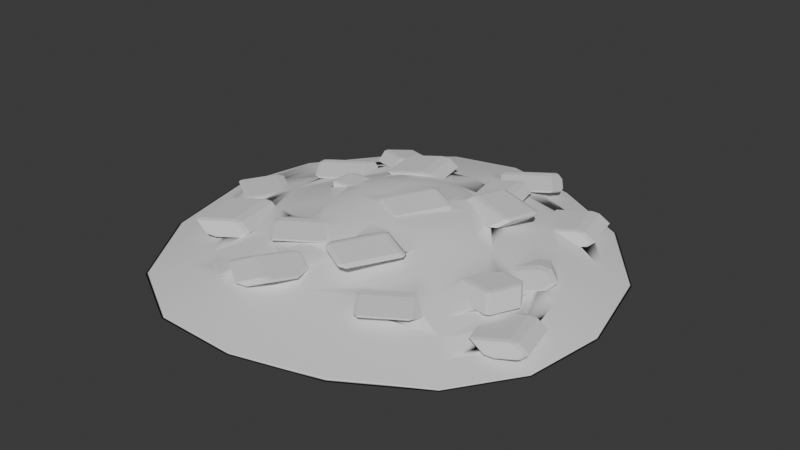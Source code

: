# Source: coal_deposit.blend  (saved by Blender 4.3.32; exported with 4.5.12 LTS)
import bpy
from mathutils import Matrix  # noqa: F401  (used for matrix-valued properties, if any)

bpy.ops.wm.read_factory_settings(use_empty=True)
scene = bpy.context.scene
scene.name = 'Scene'

# ---- collections
col_collection = bpy.data.collections.new('Collection'); scene.collection.children.link(col_collection)

# ---- world
world_world = bpy.data.worlds.new('World'); scene.world = world_world
world_world.use_nodes = True; world_world.node_tree.nodes.clear()
_N = world_world.node_tree.nodes; _L = world_world.node_tree.links
n0 = _N.new('ShaderNodeOutputWorld'); n0.name = 'World Output'; n0.location = (300, 300)
n1 = _N.new('ShaderNodeBackground'); n1.name = 'Background'; n1.location = (10, 300)
n1.inputs[0].default_value = (0.05088, 0.05088, 0.05088, 1.0)
_L.new(n1.outputs[0], n0.inputs[0])
n0.is_active_output = True
world_world.color = (0.05088, 0.05088, 0.05088)
world_world.sun_shadow_jitter_overblur = 0.0

# ---- meshes
me_cone = bpy.data.meshes.new('Cone')
me_cone.from_pydata([(-0.09074, -0.3124, 0.6042), (-0.09763, -0.3258, 0.6082), (-0.08811, -0.3134, 0.5979), (-0.09168, -0.3281, 0.5939), (-0.1588, -0.2404, 0.66), (-0.2542, -0.3905, 0.5441), (-0.2305, -0.3993, 0.5475), (-0.2364, -0.3971, 0.5618), (-0.2547, -0.3903, 0.5453), (-0.3133, -0.2637, 0.526), (-0.3074, -0.2397, 0.5325), (-0.3084, -0.3153, 0.5907), (-0.2976, -0.3116, 0.6136), (-0.3087, -0.2843, 0.6047), (-0.3143, -0.3008, 0.586), (0.4598, -0.2192, 0.5517), (0.4628, -0.2335, 0.5471), (0.4658, -0.2159, 0.552), (0.4764, -0.2262, 0.5478), (0.4994, -0.1266, 0.5225), (0.5129, -0.1291, 0.5157), (0.487, -0.1023, 0.5084), (0.497, -0.09798, 0.4977), (0.425, -0.08695, 0.4842), (0.4272, -0.08071, 0.4704), (0.3632, -0.1953, 0.514), (0.3584, -0.2076, 0.5063), (0.5077, -0.2845, 0.3828), (0.5165, -0.288, 0.406), (0.5029, -0.2953, 0.4053), (0.5065, -0.2851, 0.3827), (0.5293, -0.1801, 0.3433), (0.5371, -0.1599, 0.3559), (0.553, -0.191, 0.374), (0.5395, -0.2, 0.3549), (-0.2483, -0.4813, 0.3637), (-0.2666, -0.5914, 0.2771), (-0.2567, -0.5878, 0.2941), (-0.2686, -0.5873, 0.2968), (-0.2676, -0.5914, 0.2774), (-0.3321, -0.5577, 0.2437), (-0.3422, -0.5489, 0.2585), (0.1129, 0.1744, 0.7901), (0.1223, 0.1619, 0.7966), (0.1157, 0.1808, 0.793), (0.1285, 0.1763, 0.8031), (0.1412, 0.2801, 0.7523), (0.1563, 0.2843, 0.7589), (0.1401, 0.2945, 0.7216), (0.1548, 0.3027, 0.7196), (0.1191, 0.2718, 0.6528), (0.1311, 0.2771, 0.6421), (0.09847, 0.2234, 0.6309), (0.1071, 0.2206, 0.6166), (0.307, 0.1163, 0.7477), (0.2929, 0.1209, 0.7711), (0.2868, 0.1064, 0.7645), (0.3065, 0.1151, 0.7471), (0.3302, 0.222, 0.684), (0.3193, 0.2472, 0.6876), (0.3207, 0.2288, 0.7269), (0.3312, 0.2102, 0.7092), (0.2925, 0.1579, 0.6012), (0.2715, 0.1651, 0.5846), (0.2955, 0.2216, 0.6101), (0.3109, 0.2011, 0.6207), (0.2753, 0.08149, 0.6455), (0.2513, 0.06813, 0.6487), (0.2747, 0.08901, 0.6294), (0.3629, -0.4419, 0.4227), (0.3563, -0.4546, 0.4266), (0.3654, -0.4428, 0.4167), (0.362, -0.4567, 0.413), (0.3017, -0.3483, 0.4622), (0.2878, -0.3476, 0.4673), (0.3092, -0.3668, 0.4682), (0.2983, -0.3735, 0.4757), (0.2078, -0.5159, 0.3657), (0.2303, -0.5243, 0.3689), (0.2246, -0.5222, 0.3825), (0.2073, -0.5158, 0.3668), (0.2318, -0.4691, 0.2797), (0.2091, -0.4679, 0.288), (0.1563, -0.4446, 0.41), (0.1666, -0.4411, 0.4317), (0.1561, -0.4152, 0.4232), (0.1508, -0.4308, 0.4055), (0.1957, 0.5297, 0.3484), (0.1888, 0.5163, 0.3524), (0.1984, 0.5287, 0.3421), (0.1948, 0.5141, 0.3381), (0.1998, 0.5823, 0.2555), (0.1964, 0.5722, 0.2441), (0.1886, 0.61, 0.2465), (0.182, 0.6078, 0.2325), (0.1523, 0.6607, 0.2772), (0.1411, 0.6649, 0.2671), (0.1324, 0.6683, 0.3252), (0.1179, 0.6737, 0.3231), (0.1313, 0.6283, 0.39), (0.1166, 0.6291, 0.3954), (0.1391, 0.6088, 0.3963), (0.1277, 0.6018, 0.4042), (-0.02677, 0.5785, 0.2702), (-0.02093, 0.6025, 0.2767), (0.002332, 0.5936, 0.2207), (-0.008951, 0.5717, 0.2273), (-0.02191, 0.5268, 0.335), (-0.01113, 0.5305, 0.3578), (-0.02217, 0.5578, 0.3489), (-0.02779, 0.5414, 0.3302), (-0.4334, 0.3338, 0.2424), (-0.4444, 0.3379, 0.2324), (-0.4531, 0.3413, 0.2899), (-0.4674, 0.3466, 0.2879), (-0.4542, 0.3017, 0.354), (-0.4687, 0.3024, 0.3593), (-0.4464, 0.2824, 0.3603), (-0.4577, 0.2754, 0.3681), (-0.5521, 0.1269, 0.2534), (-0.5286, 0.1182, 0.2567), (-0.5345, 0.1204, 0.2709), (-0.5526, 0.1271, 0.2546), (-0.6105, 0.2524, 0.2355), (-0.6048, 0.2761, 0.2419), (-0.5817, 0.2674, 0.1865), (-0.5929, 0.2457, 0.193), (-0.6057, 0.2013, 0.2995), (-0.5951, 0.2049, 0.3222), (-0.606, 0.2319, 0.3134), (-0.6116, 0.2157, 0.2949), (0.4721, 0.2844, 0.2318), (0.4791, 0.2953, 0.2208), (0.4849, 0.3037, 0.2838), (0.494, 0.3178, 0.2816), (0.4428, 0.3144, 0.354), (0.4471, 0.3297, 0.3599), (0.4203, 0.3107, 0.3609), (0.4156, 0.3245, 0.3695), (0.2795, 0.4612, 0.2438), (0.2645, 0.4382, 0.2474), (0.2683, 0.4439, 0.263), (0.2798, 0.4616, 0.2451), (0.4277, 0.4934, 0.2242), (0.4517, 0.4815, 0.2312), (0.4368, 0.459, 0.1705), (0.4163, 0.4762, 0.1777), (0.3719, 0.5006, 0.2944), (0.3733, 0.4883, 0.3192), (0.4048, 0.4935, 0.3095), (0.3887, 0.5033, 0.2892), (0.5344, -0.3938, 0.3039), (0.5228, -0.3841, 0.3079), (0.5328, -0.3962, 0.2976), (0.5193, -0.3895, 0.2936), (0.5847, -0.4094, 0.211), (0.5757, -0.4038, 0.1996), (0.6143, -0.4045, 0.202), (0.6135, -0.3976, 0.188), (0.6718, -0.3802, 0.2327), (0.6782, -0.3702, 0.2226), (0.6835, -0.3624, 0.2807), (0.6919, -0.3495, 0.2786), (0.6447, -0.3525, 0.3455), (0.6487, -0.3384, 0.3509), (0.6239, -0.356, 0.3518), (0.6196, -0.3432, 0.3597), (0.6308, -0.1874, 0.2257), (0.6529, -0.1984, 0.2322), (0.6392, -0.2192, 0.1762), (0.6203, -0.2033, 0.1828), (0.5793, -0.1808, 0.2905), (0.5806, -0.1922, 0.3133), (0.6096, -0.1874, 0.3044), (0.5948, -0.1783, 0.2857), (-0.5494, -0.4242, 0.4373), (-0.5632, -0.4127, 0.4422), (-0.5512, -0.427, 0.4298), (-0.5674, -0.419, 0.425), (-0.4892, -0.4428, 0.3264), (-0.5, -0.4362, 0.3127), (-0.4539, -0.437, 0.3156), (-0.4548, -0.4287, 0.2989), (-0.3853, -0.408, 0.3523), (-0.3712, -0.3867, 0.4096), (-0.3611, -0.3712, 0.4072), (-0.4176, -0.3749, 0.487), (-0.4129, -0.3581, 0.4934), (-0.4424, -0.379, 0.4946), (-0.4476, -0.3638, 0.504), (-0.5975, -0.2133, 0.3655), (-0.614, -0.2386, 0.3696), (-0.6098, -0.2322, 0.3867), (-0.5971, -0.2127, 0.367), (-0.5467, -0.2557, 0.2572), (-0.5389, -0.2282, 0.2678), (-0.4957, -0.1698, 0.4213), (-0.4942, -0.1834, 0.4486), (-0.4595, -0.1776, 0.438), (-0.4772, -0.1668, 0.4156), (0.07554, -0.2056, 0.7959), (0.06128, -0.212, 0.8024), (0.08117, -0.2096, 0.7988), (0.07404, -0.2211, 0.8089), (0.1725, -0.2564, 0.7581), (0.1732, -0.2719, 0.7647), (0.1868, -0.2584, 0.7274), (0.1915, -0.2746, 0.7254), (0.1692, -0.2329, 0.6586), (0.1717, -0.2458, 0.648), (-0.02372, -0.3821, 0.7535), (-0.01618, -0.3694, 0.7769), (-0.02894, -0.3602, 0.7704), (-0.02481, -0.3813, 0.7529), (0.0743, -0.428, 0.6898), (0.1013, -0.4228, 0.6934), (0.08301, -0.4202, 0.7327), (0.06259, -0.4263, 0.715), (0.02001, -0.3771, 0.607), (0.03168, -0.3582, 0.5904), (0.0815, -0.3941, 0.616), (0.05816, -0.4045, 0.6266), (-0.05075, -0.3436, 0.6513), (-0.05851, -0.3172, 0.6545), (-0.04449, -0.3192, 0.6244), (-0.04328, -0.3447, 0.6352), (-0.367, 0.4031, 0.368), (-0.3787, 0.4096, 0.3716), (-0.3686, 0.3973, 0.3666), (-0.3823, 0.3965, 0.3685), (-0.2992, 0.4708, 0.3114), (-0.3019, 0.4831, 0.3054), (-0.3104, 0.47, 0.3275), (-0.3175, 0.482, 0.3278), (-0.4968, 0.4576, 0.2727), (-0.4953, 0.4457, 0.2921), (-0.4917, 0.4589, 0.2952), (-0.4965, 0.4587, 0.273), (-0.4647, 0.404, 0.1906), (-0.453, 0.3845, 0.19), (-0.4734, 0.3831, 0.2193), (-0.4778, 0.4031, 0.2094), (-0.4205, 0.4828, 0.1761), (-0.398, 0.4842, 0.1731), (-0.4313, 0.4435, 0.1667), (-0.4429, 0.5222, 0.2345), (-0.4305, 0.5312, 0.2514), (-0.4149, 0.5323, 0.229), (-0.4345, 0.5228, 0.2226), (-0.2558, 0.1969, 0.6179), (-0.2685, 0.2075, 0.6223), (-0.2575, 0.1943, 0.6109), (-0.2724, 0.2017, 0.6065), (-0.1343, 0.2424, 0.6637), (-0.1299, 0.2579, 0.6696), (-0.1571, 0.2386, 0.6707), (-0.1619, 0.2526, 0.6794), (-0.3002, 0.3915, 0.5517), (-0.3154, 0.3681, 0.5554), (-0.3115, 0.374, 0.5712), (-0.2998, 0.392, 0.553), (-0.2194, 0.3821, 0.4533), (-0.2533, 0.3523, 0.4518), (-0.2461, 0.3777, 0.4615), (-0.1496, 0.4243, 0.5317), (-0.1252, 0.4122, 0.5389), (-0.1403, 0.3893, 0.4772), (-0.1611, 0.4068, 0.4845), (-0.2063, 0.4316, 0.6031), (-0.2049, 0.4191, 0.6282), (-0.1729, 0.4243, 0.6185), (-0.1892, 0.4344, 0.5979), (-0.1836, -0.4999, 0.5633), (-0.1999, -0.4997, 0.5581), (-0.1815, -0.5072, 0.5636), (-0.1953, -0.5163, 0.5588), (-0.09201, -0.566, 0.5305), (-0.09808, -0.5802, 0.5229), (-0.06237, -0.5585, 0.5147), (-0.06013, -0.5705, 0.5026), (-0.03033, -0.4944, 0.4875), (-0.02405, -0.4984, 0.472), (-0.04588, -0.4388, 0.4851), (-0.04219, -0.4334, 0.4692), (-0.1128, -0.3948, 0.5098), (-0.1336, -0.4001, 0.5209), (-0.146, -0.3918, 0.5123), (-0.2668, -0.5362, 0.3738), (-0.2729, -0.5449, 0.3998), (-0.2775, -0.5283, 0.3991), (-0.2672, -0.5348, 0.3737), (-0.1579, -0.5855, 0.3295), (-0.1377, -0.5991, 0.3436), (-0.1756, -0.6088, 0.3639), (-0.1822, -0.5918, 0.3425), (-0.5889, -0.154, 0.2588), (-0.6042, -0.151, 0.2655), (-0.59, -0.1588, 0.2533), (-0.6066, -0.162, 0.2528), (-0.7476, -0.04285, 0.186), (-0.7452, -0.06809, 0.1971), (-0.7428, -0.05702, 0.2098), (-0.7474, -0.04191, 0.1871), (-0.6887, 0.05206, 0.1996), (-0.676, 0.05007, 0.2241), (-0.6559, 0.06812, 0.2046), (-0.678, 0.06168, 0.1892), (-0.3591, 0.01531, 0.6426), (-0.3471, 0.004047, 0.6514), (-0.3484, 0.01327, 0.6581), (-0.3592, 0.0161, 0.6431), (-0.3471, 0.01592, 0.5588), (-0.3489, 0.004796, 0.5738), (-0.3517, 0.08968, 0.5716), (-0.3386, 0.1019, 0.5664), (-0.3478, 0.0621, 0.5516), (-0.3603, 0.0903, 0.6316), (-0.3497, 0.09783, 0.645), (-0.3476, 0.1111, 0.627), (-0.3592, 0.0974, 0.622), (0.5082, 0.01184, 0.4265), (0.5097, 0.03921, 0.4216), (0.4705, 0.03208, 0.4394), (0.483, 0.007264, 0.438), (0.5397, -0.05961, 0.3463), (0.5478, -0.05158, 0.3209), (0.5563, 0.001296, 0.3609), (0.5462, -0.01912, 0.3769), (0.01263, 0.1123, 0.8678), (-0.00163, 0.106, 0.8743), (0.01826, 0.1083, 0.8707), (0.01112, 0.09678, 0.8808), (0.1096, 0.06152, 0.83), (0.1103, 0.04597, 0.8366), (0.1238, 0.05947, 0.7993), (0.1286, 0.04335, 0.7973), (-0.08664, -0.06421, 0.8254), (-0.0791, -0.05149, 0.8488), (-0.09185, -0.04231, 0.8423), (-0.08772, -0.06343, 0.8249), (0.0201, -0.1023, 0.8046), (0.1853, 0.2813, 0.4668), (0.1913, 0.2905, 0.4576), (0.1961, 0.2976, 0.5106), (0.2038, 0.3094, 0.5087), (0.1606, 0.3066, 0.5697), (0.1643, 0.3195, 0.5746), (0.1417, 0.3035, 0.5755), (0.1378, 0.3151, 0.5827), (0.02323, 0.4301, 0.4769), (0.01061, 0.4107, 0.48), (0.01381, 0.4156, 0.4931), (0.0235, 0.4305, 0.4781), (0.09015, 0.4224, 0.3955), (0.09659, 0.4033, 0.3837), (0.06206, 0.3977, 0.3942), (0.06799, 0.4187, 0.4023), (0.148, 0.4573, 0.4605), (0.1682, 0.4473, 0.4664), (0.1556, 0.4283, 0.4153), (0.1384, 0.4427, 0.4213), (0.101, 0.4633, 0.5195), (0.1021, 0.4529, 0.5404), (0.1287, 0.4573, 0.5323), (0.1151, 0.4656, 0.5152), (-0.09749, 0.7426, 0.0), (-0.006495, 0.1981, 0.741), (0.1701, 0.679, 0.0), (0.06854, 0.1805, 0.7353), (0.4613, 0.5135, 0.0), (0.6767, 0.2363, 0.0), (0.1705, 0.07628, 0.7533), (0.7525, -0.08862, 0.0), (0.1948, -0.0001566, 0.7514), (0.7095, -0.3615, 0.0), (0.1762, -0.07376, 0.7526), (0.5615, -0.5736, 0.0), (0.1296, -0.1347, 0.752), (0.3025, -0.7328, 0.005106), (0.06088, -0.1701, 0.7553), (0.004512, -0.812, 0.0), (-0.01679, -0.181, 0.7585), (-0.2815, -0.8047, 0.0), (-0.08693, -0.164, 0.7621), (-0.5277, -0.667, 0.0), (-0.1447, -0.1266, 0.7677), (-0.7145, -0.3717, 0.0), (-0.1771, -0.05966, 0.771), (-0.7944, -0.01657, 0.0), (-0.1945, 0.01402, 0.7746), (-0.7314, 0.2714, 0.0), (-0.1837, 0.08705, 0.7733), (-0.5499, 0.5084, 0.002672), (-0.1408, 0.1491, 0.767), (-0.3343, 0.6839, 0.0), (-0.08528, 0.1896, 0.757), (0.07041, -0.09628, 0.7876), (0.1075, -0.000142, 0.7942), (0.08332, 0.08772, 0.7957), (-0.1101, 0.01087, 0.8144), (-0.1027, 0.09942, 0.8136), (-0.0957, 0.7325, 0.01401), (0.1683, 0.6697, 0.01401), (0.4552, 0.5066, 0.01403), (0.6674, 0.2334, 0.0141), (0.7422, -0.08696, 0.01401), (0.6996, -0.3562, 0.01402), (0.5536, -0.5655, 0.01402), (0.2951, -0.7181, 0.02045), (0.004438, -0.8006, 0.014), (-0.2777, -0.7931, 0.01399), (-0.5205, -0.6571, 0.014), (-0.7045, -0.3661, 0.01398), (-0.7833, -0.01619, 0.014), (-0.7213, 0.2678, 0.01403), (-0.5409, 0.5016, 0.01764), (-0.3295, 0.6746, 0.01411), (-0.08224, 0.6564, 0.1192), (-0.06878, 0.5804, 0.2244), (-0.05733, 0.5031, 0.3252), (-0.05462, 0.4203, 0.4074), (-0.04949, 0.339, 0.4948), (-0.03248, 0.2654, 0.6078), (0.06715, 0.2403, 0.5984), (0.09359, 0.3788, 0.3881), (0.121, 0.4571, 0.3133), (0.1419, 0.5312, 0.2244), (0.1551, 0.6005, 0.1192), (0.2071, 0.2334, 0.4997), (0.2608, 0.2896, 0.4072), (0.3164, 0.3482, 0.3234), (0.41, 0.4545, 0.1194), (0.2976, 0.1184, 0.5385), (0.3754, 0.1432, 0.4389), (0.4536, 0.1663, 0.3323), (0.5264, 0.1887, 0.2258), (0.5969, 0.2111, 0.12), (0.2621, -0.0134, 0.6488), (0.3338, -0.0262, 0.5451), (0.4172, -0.0383, 0.4386), (0.5872, -0.06211, 0.2243), (0.6647, -0.07454, 0.1192), (0.2424, -0.1149, 0.6492), (0.3198, -0.1585, 0.5468), (0.505, -0.2447, 0.3486), (0.628, -0.3169, 0.1207), (0.1838, -0.1944, 0.6483), (0.2596, -0.2639, 0.5485), (0.3453, -0.327, 0.4568), (0.4103, -0.3781, 0.364), (0.4521, -0.4296, 0.2527), (0.4964, -0.4966, 0.1291), (0.1305, -0.3285, 0.5462), (0.1653, -0.3907, 0.451), (0.1814, -0.4789, 0.2636), (0.2252, -0.5864, 0.1412), (-0.02547, -0.2611, 0.652), (-0.01716, -0.354, 0.5447), (-0.007484, -0.445, 0.4388), (-0.01377, -0.5177, 0.339), (-0.01244, -0.6039, 0.2361), (0.0008123, -0.7085, 0.1247), (-0.1244, -0.2484, 0.6522), (-0.1455, -0.3428, 0.5453), (-0.1587, -0.4369, 0.4478), (-0.1824, -0.5261, 0.346), (-0.2152, -0.6157, 0.2331), (-0.2485, -0.7056, 0.1193), (-0.2044, -0.2011, 0.6552), (-0.2923, -0.3549, 0.4586), (-0.3411, -0.426, 0.364), (-0.4004, -0.5028, 0.2483), (-0.4633, -0.5816, 0.1252), (-0.2542, -0.1049, 0.6587), (-0.3297, -0.1537, 0.5423), (-0.4019, -0.1953, 0.4412), (-0.5518, -0.2799, 0.2306), (-0.6297, -0.3239, 0.1191), (-0.2797, 0.008231, 0.6624), (-0.3619, -0.004026, 0.5434), (-0.4324, -0.02212, 0.4286), (-0.5108, -0.02927, 0.322), (-0.2617, 0.1114, 0.6612), (-0.3298, 0.1239, 0.5416), (-0.3809, 0.126, 0.4247), (-0.4381, 0.1402, 0.3181), (-0.6306, 0.2306, 0.1186), (-0.2006, 0.1973, 0.654), (-0.2564, 0.2425, 0.5406), (-0.2948, 0.281, 0.4339), (-0.3334, 0.3267, 0.3351), (-0.4692, 0.4489, 0.1311), (-0.1901, 0.3947, 0.4329), (-0.2169, 0.4657, 0.3359), (-0.2499, 0.5354, 0.2318), (-0.2897, 0.605, 0.123), (-0.2902, 0.4452, 0.2816), (-0.3623, 0.4686, 0.1972), (-0.3231, 0.4582, 0.2348), (-0.2916, 0.4538, 0.2714), (-0.4031, 0.4656, 0.1686), (-0.4436, 0.3955, 0.1834), (-0.4294, 0.4425, 0.1661), (-0.4378, 0.4234, 0.1743), (-0.2552, 0.2415, 0.5429), (-0.2577, 0.198, 0.5821), (-0.2548, 0.2438, 0.5403), (-0.2405, 0.3029, 0.467), (-0.1757, 0.3744, 0.4582), (-0.183, 0.3755, 0.4573), (-0.2125, 0.3619, 0.4407), (-0.1294, 0.3472, 0.4901), (-0.2161, 0.3584, 0.4404), (-0.3613, 0.3363, 0.2986), (-0.368, 0.3372, 0.2905), (-0.4045, 0.2011, 0.323), (-0.3503, 0.3451, 0.3059), (-0.351, 0.3446, 0.3056), (-0.3993, 0.2166, 0.3204), (-0.4335, 0.3761, 0.2032), (-0.4077, 0.3612, 0.2354), (-0.4266, 0.3244, 0.2367), (-0.4309, 0.3256, 0.2322), (-0.4367, 0.3271, 0.2259), (-0.5594, 0.2362, 0.1676), (-0.1582, 0.2298, 0.6428), (-0.2153, 0.2093, 0.624), (-0.2694, 0.06675, 0.6617), (-0.266, 0.1009, 0.657), (-0.1274, 0.2406, 0.6523), (-0.1222, 0.2461, 0.6489), (-0.2752, 0.1138, 0.6374), (-0.3173, 0.1026, 0.5694), (-0.2496, 0.1923, 0.5977), (-0.3355, 0.07983, 0.5504), (-0.4386, 0.1696, 0.303), (-0.4661, 0.1531, 0.2863), (-0.4917, 0.1371, 0.2691), (-0.5513, 0.1562, 0.206), (-0.5394, 0.1446, 0.2192), (-0.5283, 0.1305, 0.2368), (-0.5687, 0.2118, 0.1725), (-0.5651, 0.1993, 0.1811), (-0.2796, 0.008257, 0.6624), (-0.2797, 0.008229, 0.6623), (-0.2802, 0.006502, 0.661), (-0.2734, 0.01602, 0.6689), (-0.3362, -0.007174, 0.5781), (-0.341, -0.002709, 0.573), (-0.3419, -0.001057, 0.5722), (-0.3467, 0.01573, 0.5585), (-0.3419, 0.06363, 0.547), (-0.6398, 0.0643, 0.1581), (-0.587, 0.02303, 0.22), (-0.5745, 0.01298, 0.2373), (-0.5605, -0.02551, 0.2682), (-0.5555, -0.0316, 0.2725), (-0.5461, -0.05792, 0.2779), (-0.6605, 0.05752, 0.1386), (-0.7006, -0.01388, 0.1179), (-0.6988, -0.01066, 0.1189), (-0.1009, -0.0292, 0.807), (-0.09338, -0.0552, 0.8027), (-0.2832, -0.2302, 0.5454), (-0.2895, -0.2305, 0.5385), (-0.3017, -0.2418, 0.5188), (-0.4281, -0.21, 0.405), (-0.4358, -0.1837, 0.3985), (-0.5502, -0.09196, 0.2671), (-0.4538, -0.1727, 0.3766), (-0.4823, -0.1924, 0.3365), (-0.5771, -0.1563, 0.2257), (-0.5791, -0.1614, 0.2219), (-0.5904, -0.1659, 0.2062), (-0.6808, -0.09787, 0.119), (-0.7083, -0.07686, 0.0905), (-0.7144, -0.05072, 0.09023), (-0.1486, -0.2342, 0.653), (-0.123, -0.2673, 0.6315), (-0.1278, -0.2633, 0.6353), (-0.09142, -0.3187, 0.5786), (-0.1447, -0.3391, 0.5495), (-0.1498, -0.3403, 0.5454), (-0.2294, -0.3608, 0.4851), (-0.1509, -0.2327, 0.6532), (-0.1657, -0.2233, 0.6545), (-0.1672, -0.2231, 0.6538), (-0.185, -0.2209, 0.6461), (-0.2212, -0.2293, 0.6173), (-0.2531, -0.3519, 0.4816), (-0.2742, -0.3218, 0.4985), (-0.3031, -0.2675, 0.5016), (-0.3733, -0.3241, 0.3927), (-0.3751, -0.3776, 0.358), (-0.3758, -0.3934, 0.3474), (-0.5315, -0.2269, 0.2655), (-0.382, -0.3979, 0.3378), (-0.4777, -0.34, 0.2716), (-0.5322, -0.2688, 0.2585), (-0.5369, -0.2541, 0.2543), (-0.1583, -0.3964, 0.4871), (-0.1527, -0.3946, 0.4916), (-0.1263, -0.3868, 0.5018), (-0.1154, -0.3881, 0.5014), (-0.1871, -0.4194, 0.4501), (-0.2464, -0.4662, 0.3728), (-0.2433, -0.4871, 0.3535), (-0.3785, -0.3976, 0.3418), (-0.3328, -0.5, 0.2894), (-0.345, -0.5365, 0.2438), (-0.3455, -0.5379, 0.242), (-0.1092, -0.5422, 0.3195), (-0.1858, -0.5355, 0.3342), (-0.1396, -0.549, 0.314), (-0.2407, -0.4893, 0.3526), (-0.2369, -0.4848, 0.3591), (-0.2369, -0.4917, 0.3522), (-0.2349, -0.5742, 0.2658), (-0.3051, -0.5609, 0.2405), (-0.2478, -0.5797, 0.2528), (-0.2617, -0.4743, 0.3567), (-0.2469, -0.4764, 0.3623), (-0.2383, -0.4818, 0.3614), (-0.2632, -0.4751, 0.3552), (-0.334, -0.5513, 0.2341), (0.01798, 0.5718, 0.2075), (-0.004774, 0.5659, 0.2238), (-0.004761, 0.5655, 0.2244), (0.001816, 0.4937, 0.3149), (0.01586, 0.4842, 0.3203), (0.02796, 0.4759, 0.3247), (0.05155, 0.2786, 0.5366), (0.0487, 0.2806, 0.5346), (0.1068, 0.1452, 0.7461), (0.08424, 0.08436, 0.7956), (0.07367, 0.09065, 0.7963), (-0.009888, 0.1451, 0.7796), (-0.02418, 0.1387, 0.786), (-0.00432, 0.1413, 0.7817), (0.09831, 0.1611, 0.738), (0.09773, 0.158, 0.7404), (-0.1095, 0.2527, 0.6356), (-0.1073, 0.256, 0.629), (-0.09278, 0.2868, 0.5775), (0.095, 0.2099, 0.6365), (0.1049, 0.212, 0.6202), (0.06998, 0.273, 0.5367), (0.06961, 0.273, 0.5369), (-0.1191, 0.3284, 0.5138), (0.04106, 0.2929, 0.5163), (0.0533, 0.3102, 0.4797), (0.06701, 0.3785, 0.4001), (0.1059, 0.3674, 0.3947), (0.09158, 0.3717, 0.3966), (-0.03062, 0.11, 0.8046), (0.1241, 0.04985, 0.7798), (0.119, 0.06651, 0.7804), (-0.07657, 0.01004, 0.8164), (-0.09587, -0.02259, 0.8106), (0.1106, 0.01385, 0.791), (0.1051, 0.008601, 0.7944), (0.09827, 0.0005549, 0.7964), (0.03052, -0.09514, 0.7943), (0.02628, -0.1032, 0.7913), (-0.02255, -0.09704, 0.7969), (-0.08289, -0.06201, 0.8047), (-0.07924, -0.06432, 0.8051), (0.00655, -0.1064, 0.7929), (-0.00418, -0.1016, 0.7964), (0.06051, -0.1837, 0.737), (0.0443, -0.1872, 0.7359), (0.06679, -0.1864, 0.732), (-0.01525, -0.2461, 0.6699), (-0.01815, -0.2759, 0.6337), (-0.01568, -0.2596, 0.6519), (0.0767, -0.2842, 0.6064), (0.1432, -0.215, 0.6493), (0.146, -0.2162, 0.6467), (0.1467, -0.2278, 0.6351), (0.1013, -0.2709, 0.617), (-0.08799, -0.3088, 0.5904), (-0.0855, -0.405, 0.4852), (-0.05273, -0.4373, 0.4476), (0.1562, -0.4104, 0.4156), (0.151, -0.4229, 0.3928), (-0.08773, -0.5219, 0.3415), (-0.08755, -0.5214, 0.3421), (-0.05462, -0.4425, 0.4416), (0.08836, 0.5597, 0.2012), (0.1275, 0.5369, 0.221), (0.1273, 0.5346, 0.2244), (0.1041, 0.4675, 0.3078), (0.09131, 0.4648, 0.3153), (0.08615, 0.4636, 0.3181), (0.1787, 0.2851, 0.4509), (0.1314, 0.2736, 0.4868), (0.1757, 0.2773, 0.4617), (0.1774, -0.4409, 0.3414), (0.1661, -0.4337, 0.3642), (0.2067, -0.462, 0.2861), (0.2777, 0.4076, 0.2742), (0.2645, 0.4381, 0.2475), (0.2646, 0.4381, 0.2474), (0.2855, 0.4481, 0.2246), (0.1528, 0.1913, 0.6123), (0.1674, 0.186, 0.6096), (0.2514, 0.08259, 0.6191), (0.2517, 0.08817, 0.6161), (0.2499, 0.1026, 0.6119), (0.1344, 0.1363, 0.7415), (0.2116, 0.08989, 0.6769), (0.2306, 0.0751, 0.6527), (0.2503, 0.08088, 0.6215), (0.2357, 0.07716, 0.6435), (0.2879, -0.3428, 0.4595), (0.3018, -0.3432, 0.4538), (0.2991, -0.3433, 0.4554), (0.2668, -0.3548, 0.4543), (0.1691, -0.4043, 0.4207), (0.2288, -0.4618, 0.2773), (0.3055, 0.4546, 0.2005), (0.3544, -0.1998, 0.5018), (0.361, -0.1776, 0.5056), (0.3569, -0.1828, 0.5068), (0.3637, -0.2157, 0.4877), (0.3557, -0.3899, 0.3644), (0.3666, -0.3978, 0.3439), (0.303, -0.4326, 0.3035), (0.3634, -0.4057, 0.3305), (0.3953, 0.4415, 0.1483), (0.397, 0.4395, 0.1496), (0.3672, 0.4554, 0.1514), (0.3474, 0.2957, 0.333), (0.3395, 0.3176, 0.3249), (0.3233, 0.3559, 0.3094), (0.3606, 0.2855, 0.329), (0.3637, 0.2855, 0.3265), (0.4622, 0.2881, 0.2117), (0.4582, 0.2789, 0.2254), (0.4588, 0.2788, 0.2246), (0.4348, 0.08209, 0.3809), (0.419, -0.01584, 0.4298), (0.4167, -0.1018, 0.4432), (0.3919, -0.09973, 0.4687), (0.4266, -0.04519, 0.4275), (0.3797, -0.1114, 0.482), (0.4445, -0.1073, 0.4094), (0.3952, -0.2392, 0.4525), (0.4605, 0.1083, 0.3407), (0.4693, 0.1006, 0.3319), (0.5294, -0.02578, 0.2907), (0.519, -0.07836, 0.3155), (0.5053, -0.09155, 0.3347), (0.5017, -0.09496, 0.3392), (0.4259, -0.03946, 0.428), (0.5031, -0.1514, 0.3426), (0.51, -0.1753, 0.3358), (0.5051, -0.1581, 0.3408), (0.505, -0.1982, 0.3444), (0.4951, -0.2401, 0.3599), (0.4666, -0.2752, 0.3671), (0.5039, -0.33, 0.2753), (0.4456, -0.2811, 0.383), (0.505, -0.3153, 0.2868), (0.511, 0.06487, 0.2865), (0.5255, -0.05306, 0.3047), (0.5508, -0.1929, 0.2752), (0.5403, -0.2092, 0.2917), (0.5761, -0.1997, 0.2318), (0.5349, -0.2618, 0.2965), (0.6124, -0.2067, 0.1786), (0.617, -0.2285, 0.1643), (0.5248, -0.3378, 0.2425), (0.5612, -0.3479, 0.1824), (0.6041, -0.3024, 0.1678), (0.5937, -0.3207, 0.1644)], [], [(13, 587, 588, 563, 564, 10), (7, 1, 4, 12), (12, 4, 585, 586, 587, 13), (9, 591, 590, 589, 5, 8, 11, 14), (2, 0, 1, 3), (0, 578, 579, 577, 4, 1), (8, 5, 6, 7), (14, 11, 12, 13), (9, 14, 13, 10), (11, 8, 7, 12), (1, 7, 6, 3), (33, 20, 18, 28), (20, 33, 32, 22), (24, 746, 742, 743), (29, 16, 26, 724, 747, 762), (17, 15, 16, 18), (21, 19, 20, 22), (19, 17, 18, 20), (23, 21, 22, 24), (25, 723, 721, 26), (15, 25, 26, 16), (19, 21, 23, 745, 722, 723, 25, 15, 17), (30, 27, 28, 29), (34, 31, 32, 33), (33, 28, 27, 34), (16, 29, 28, 18), (38, 35, 620, 623, 608, 41), (41, 608, 609, 610), (39, 36, 37, 38), (40, 39, 38, 41), (35, 38, 37, 615, 622), (64, 51, 49, 59), (60, 47, 45, 55), (47, 60, 59, 49), (51, 64, 63, 53), (56, 43, 633, 709, 710, 711, 67), (67, 711, 713, 712), (62, 65, 58, 61, 54, 57, 66, 68), (44, 42, 43, 45), (48, 46, 47, 49), (46, 44, 45, 47), (52, 50, 51, 53), (50, 48, 49, 51), (42, 640, 633, 43), (46, 48, 50, 52, 644, 639, 640, 42, 44), (57, 54, 55, 56), (61, 58, 59, 60), (60, 55, 54, 61), (65, 62, 63, 64), (64, 59, 58, 65), (68, 66, 67, 712, 706), (62, 68, 706, 707, 63), (66, 57, 56, 67), (43, 56, 55, 45), (85, 74, 714, 717, 718, 683), (81, 727, 728, 72, 78), (79, 70, 76, 84), (84, 76, 74, 85), (71, 69, 70, 72), (75, 73, 74, 76), (73, 715, 716, 714, 74), (69, 75, 76, 70), (80, 77, 78, 79), (82, 699, 719, 81), (81, 78, 77, 82), (86, 83, 84, 85), (83, 80, 79, 84), (70, 79, 78, 72), (109, 100, 98, 104), (105, 96, 94, 688, 625), (92, 689, 688, 94), (96, 105, 104, 98), (108, 102, 100, 109), (103, 106, 626, 627, 628, 107, 110), (89, 87, 88, 90), (93, 91, 92, 94), (91, 89, 90, 92), (97, 95, 96, 98), (95, 93, 94, 96), (101, 99, 100, 102), (99, 97, 98, 100), (87, 101, 102, 88), (91, 93, 95, 97, 99, 101, 87, 89), (106, 103, 104, 105), (105, 625, 626, 106), (110, 107, 108, 109), (103, 110, 109, 104), (107, 628, 629, 630, 108), (88, 693, 692, 691, 90), (129, 116, 114, 124), (125, 112, 523, 524), (112, 125, 124, 114), (121, 535, 515, 118, 128), (128, 118, 116, 129), (123, 126, 541, 542, 538, 119, 122, 127, 130), (113, 111, 112, 114), (111, 521, 522, 523, 112), (117, 115, 116, 118), (115, 113, 114, 116), (122, 119, 120, 121), (126, 123, 124, 125), (125, 524, 541, 126), (130, 127, 128, 129), (123, 130, 129, 124), (127, 122, 121, 128), (149, 136, 134, 144), (145, 132, 737, 730, 729), (132, 145, 144, 134), (141, 700, 734, 733, 732, 138, 148), (148, 138, 136, 149), (143, 146, 731, 720, 139, 142, 147, 150), (133, 131, 132, 134), (131, 739, 737, 132), (137, 135, 136, 138), (135, 133, 134, 136), (142, 139, 140, 141), (146, 143, 144, 145), (145, 729, 731, 146), (150, 147, 148, 149), (143, 150, 149, 144), (147, 142, 141, 148), (173, 164, 162, 168), (169, 160, 158, 775, 774, 771), (156, 773, 775, 158), (160, 169, 168, 162), (172, 166, 164, 173), (167, 170, 770, 768, 766, 171, 174), (153, 151, 152, 154), (157, 155, 156, 158), (155, 153, 154, 156), (161, 159, 160, 162), (159, 157, 158, 160), (165, 163, 164, 166), (163, 161, 162, 164), (151, 165, 166, 152), (155, 157, 159, 161, 163, 165, 151, 153), (170, 167, 168, 169), (169, 771, 770, 170), (174, 171, 172, 173), (167, 174, 173, 168), (171, 766, 767, 172), (152, 763, 761, 154), (198, 187, 185, 592, 566, 567), (194, 180, 178, 191), (180, 194, 599, 598, 597, 182), (192, 176, 189, 197), (197, 189, 187, 198), (177, 175, 176, 178), (181, 179, 180, 182), (179, 177, 178, 180), (184, 183, 607, 594, 185), (183, 181, 182, 596, 607), (188, 186, 187, 189), (186, 184, 185, 187), (175, 188, 189, 176), (179, 181, 183, 184, 186, 188, 175, 177), (193, 190, 191, 192), (195, 595, 599, 194), (194, 191, 190, 195), (199, 196, 197, 198), (196, 193, 192, 197), (176, 192, 191, 178), (224, 673, 675, 219), (220, 209, 207, 215), (216, 205, 203, 211), (205, 216, 215, 207), (209, 220, 219, 675, 679, 678), (212, 201, 670, 672, 223), (223, 672, 674, 673, 224), (218, 221, 214, 217, 210, 213, 222, 225), (202, 200, 201, 203), (206, 204, 205, 207), (204, 202, 203, 205), (208, 206, 207, 209), (200, 669, 670, 201), (204, 206, 208, 677, 676, 671, 669, 200, 202), (213, 210, 211, 212), (217, 214, 215, 216), (216, 211, 210, 217), (221, 218, 219, 220), (220, 215, 214, 221), (225, 222, 223, 224), (218, 225, 224, 219), (222, 213, 212, 223), (201, 212, 211, 203), (247, 231, 499, 498, 497, 243), (240, 514, 513, 229, 235), (236, 227, 233, 246), (246, 233, 231, 247), (242, 244, 238, 241, 234, 237, 245, 248), (228, 226, 227, 229), (232, 230, 231, 233), (230, 496, 499, 231), (226, 232, 233, 227), (237, 234, 235, 236), (241, 238, 239, 240), (240, 235, 234, 241), (244, 242, 243, 500, 502), (248, 245, 246, 247), (242, 248, 247, 243), (245, 237, 236, 246), (227, 236, 235, 229), (270, 254, 641, 642, 643, 265), (266, 511, 508), (262, 507, 506, 504, 505, 252, 258), (259, 250, 256, 269), (269, 256, 254, 270), (264, 267, 261, 263, 257, 260, 268, 271), (251, 249, 250, 252), (255, 253, 254, 256), (253, 529, 530, 641, 254), (249, 255, 256, 250), (260, 257, 258, 259), (263, 261, 510, 512, 262), (262, 258, 257, 263), (267, 264, 265, 266), (266, 508, 509, 510, 261, 267), (271, 268, 269, 270), (264, 271, 270, 265), (268, 260, 259, 269), (250, 259, 258, 252), (293, 277, 275, 288), (277, 293, 292, 279), (281, 685, 686, 687, 682, 283), (289, 273, 286, 600, 604, 605), (274, 272, 273, 275), (278, 276, 277, 279), (276, 274, 275, 277), (282, 280, 281, 283), (280, 278, 279, 281), (285, 284, 603, 602, 286), (284, 282, 283, 681, 603), (272, 285, 286, 273), (276, 278, 280, 282, 284, 285, 272, 274), (290, 287, 288, 289), (294, 291, 292, 293), (293, 288, 287, 294), (273, 289, 288, 275), (305, 554, 553, 552), (301, 296, 557, 556, 304), (304, 556, 555, 554, 305), (297, 295, 296, 298), (295, 568, 557, 296), (302, 299, 300, 301), (306, 303, 304, 305), (303, 302, 301, 304), (296, 301, 300, 298), (318, 531, 532, 314), (309, 546, 527, 528, 317), (317, 528, 531, 318), (313, 315, 311, 312, 307, 310, 316, 319), (310, 307, 308, 309), (312, 311, 550, 549, 548), (315, 313, 314, 534, 551), (319, 316, 317, 318), (313, 319, 318, 314), (316, 310, 309, 317), (326, 764, 749, 748, 321), (322, 740, 741), (324, 327, 320, 323, 744, 753), (323, 320, 321, 322), (322, 741, 754, 744, 323), (327, 324, 325, 326), (326, 321, 320, 327), (324, 753, 752, 751, 325), (340, 333, 331, 337), (333, 340, 663, 662, 661, 660, 659, 335), (338, 329, 637, 654, 657, 658, 561), (330, 328, 329, 331), (334, 332, 333, 335), (332, 330, 331, 333), (328, 636, 637, 329), (332, 334, 656, 634, 635, 638, 636, 328, 330), (339, 336, 337, 338), (340, 337, 336, 664, 668, 667), (329, 338, 337, 331), (363, 346, 344, 358), (359, 342, 694, 652, 354), (355, 651, 650, 649, 350), (342, 359, 358, 344), (351, 632, 631, 348, 362), (362, 348, 346, 363), (357, 360, 353, 356, 349, 352, 361, 364), (343, 341, 342, 344), (341, 696, 694, 342), (347, 345, 346, 348), (345, 343, 344, 346), (352, 349, 350, 351), (356, 353, 354, 355), (355, 350, 349, 356), (360, 357, 358, 359), (359, 354, 353, 360), (364, 361, 362, 363), (357, 364, 363, 358), (361, 352, 351, 362), (422, 366, 368, 423), (423, 368, 639, 644, 645, 704), (437, 373, 375, 442), (442, 375, 377, 446), (446, 377, 379, 671, 676), (456, 381, 383, 462), (462, 383, 385, 468, 586, 585, 584), (468, 385, 387, 473), (473, 387, 389, 478), (478, 389, 391, 482, 527, 546, 543), (482, 391, 393, 487), (368, 398, 371, 709, 633, 640, 639), (487, 393, 395, 530, 529, 525), (365, 367, 369, 370, 372, 374, 376, 378, 380, 382, 384, 386, 388, 390, 392, 394), (373, 397, 396, 375), (375, 396, 379, 377), (371, 398, 634, 656, 655, 659, 660, 397, 373), (397, 660, 661), (398, 368, 366, 638, 635), (396, 397, 661, 662), (379, 396, 662, 663, 667, 668, 381), (381, 668, 664, 666, 383), (383, 666, 665, 387, 385), (399, 400, 391, 389), (400, 395, 393, 391), (394, 416, 401, 365), (392, 415, 416, 394), (390, 414, 415, 392), (388, 413, 414, 390), (386, 412, 413, 388), (384, 411, 412, 386), (382, 410, 411, 384), (380, 409, 410, 382), (378, 408, 409, 380), (376, 407, 408, 378), (374, 406, 407, 376), (372, 405, 406, 374), (370, 404, 405, 372), (369, 403, 404, 370), (367, 402, 403, 369), (365, 401, 402, 367), (416, 495, 417, 401), (495, 494, 418, 417), (494, 493, 419, 418), (493, 492, 420, 419), (492, 509, 508, 511, 648, 421, 420), (415, 491, 495, 416), (491, 503, 502, 500, 497, 498, 494, 495), (490, 489, 492, 493), (489, 488, 506, 507, 512, 510, 509, 492), (488, 504, 506), (414, 486, 491, 415), (486, 542, 541, 524, 523, 522, 520, 519, 501, 503, 491), (485, 484, 489, 490), (484, 483, 488, 489), (483, 482, 487, 526, 533, 505, 504, 488), (413, 559, 560, 486, 414), (481, 480, 484, 485), (480, 479, 483, 484), (479, 549, 550, 551, 534, 532, 531, 528, 527, 482, 483), (412, 477, 574, 575, 576, 559, 413), (477, 476, 571, 572, 573, 574), (476, 598, 599, 595, 570, 481, 555, 556, 557, 568, 571), (475, 474, 479, 480), (474, 473, 478, 544, 545, 547, 548, 549, 479), (411, 472, 477, 412), (472, 471, 476, 477), (471, 470, 593, 594, 607, 596, 597, 598, 476), (470, 469, 475, 566, 592, 593), (469, 590, 591, 565, 564, 563, 474, 475), (410, 467, 472, 411), (467, 466, 618, 624, 610, 609, 471, 472), (466, 612, 465, 616, 617, 619, 618), (465, 464, 604, 469, 470, 623, 620, 621, 622, 615, 616), (464, 601, 600, 604), (463, 581, 582), (409, 461, 467, 410), (461, 460, 466, 467), (460, 459, 686, 685, 611, 613, 612, 466), (459, 458, 687, 686), (458, 457, 463, 601, 602, 603, 681, 682, 687), (457, 456, 462, 579, 578, 680, 580, 581, 463), (408, 455, 461, 409), (455, 454, 460, 461), (454, 697, 698, 459, 460), (453, 452, 457, 458), (452, 679, 675, 673, 674, 456, 457), (407, 451, 455, 408), (451, 450, 454, 455), (450, 449, 725, 726, 728, 727, 719, 699, 697, 454), (449, 448, 716, 715, 725), (448, 447, 452, 453, 717, 714, 716), (447, 446, 676, 677, 678, 679, 452), (406, 445, 451, 407), (445, 774, 775, 773, 772, 450, 451), (444, 759, 760, 762, 747, 448, 449), (443, 442, 446, 447), (405, 441, 445, 406), (441, 440, 768, 770, 771, 774, 445), (440, 765, 751, 752, 757, 756, 758, 444, 769, 767, 766, 768), (439, 438, 443, 722, 745, 743, 742), (438, 437, 442, 443), (404, 436, 441, 405), (436, 435, 440, 441), (435, 434, 749, 764, 750, 765, 440), (434, 433, 439, 754, 741, 740, 748, 749), (433, 432, 438, 439), (432, 708, 707, 706, 712, 713, 437, 438), (403, 431, 436, 404), (431, 730, 737, 739, 738, 435, 436), (430, 429, 433, 434, 736, 735, 732, 733), (429, 428, 432, 433), (428, 705, 708, 432), (402, 427, 431, 403), (427, 426, 703, 720, 731, 729, 730, 431), (426, 425, 430, 734, 700, 701, 702, 703), (425, 424, 429, 430), (424, 653, 652, 694, 696, 695, 428, 429), (401, 417, 427, 402), (417, 418, 627, 626, 625, 688, 689, 690, 426, 427), (418, 419, 629, 628, 627), (419, 420, 424, 425, 692, 693, 630, 629), (420, 421, 650, 651, 653, 424), (421, 422, 423, 646, 647, 631, 632, 649, 650), (551, 550, 311, 315), (751, 765, 750, 325), (630, 693, 88, 102, 108), (649, 632, 351, 350), (537, 536, 535, 121, 120), (652, 653, 651, 355, 354), (702, 701, 140), (498, 499, 496, 516, 517, 490, 493, 494), (604, 600, 601, 463, 582, 583, 589, 590, 469), (583, 582, 581, 580, 3, 6), (512, 507, 262), (577, 584, 585, 4), (569, 570, 595, 195, 190, 193, 196, 199), (680, 578, 0, 2), (748, 740, 322, 321), (518, 521, 111, 113, 115, 117), (659, 655, 335), (643, 648, 511, 266, 265), (548, 547, 308, 307, 312), (635, 634, 398), (612, 613, 611, 685, 686, 465), (683, 684, 86, 85), (589, 583, 6, 5), (684, 698, 697, 699, 82, 77, 80, 83, 86), (674, 672, 670, 669, 671, 379, 381, 456), (588, 587, 586, 468), (584, 577, 579, 462), (505, 533, 251, 252), (580, 680, 2, 3), (516, 496, 230, 232, 226, 228), (613, 611, 292, 291), (545, 544, 543, 546, 309, 308), (497, 500, 243), (553, 554, 555, 481, 485, 536, 537, 540, 539), (611, 685, 281, 279, 292), (564, 565, 10), (519, 520, 514, 240, 239), (690, 691, 692, 425, 426), (667, 663, 340), (538, 539, 540, 120, 119), (558, 560, 559, 576, 299, 302, 303, 306), (619, 617, 37, 36), (533, 526, 525, 529, 253, 255, 249, 251), (647, 646, 695, 696, 341, 343, 345, 347), (707, 708, 705, 704, 645, 53, 63), (561, 562, 339, 338), (631, 647, 347, 348), (560, 558, 552, 553, 539, 538, 542, 486), (772, 761, 763, 769, 444, 449, 450), (686, 687, 464, 465), (575, 574, 573, 298, 300), (654, 637, 636, 638, 366, 395, 400), (597, 596, 182), (552, 558, 306, 305), (567, 569, 199, 198), (540, 537, 120), (721, 724, 26), (562, 665, 666, 664, 336, 339), (687, 682, 681, 603, 602, 601, 464), (738, 736, 434, 435), (733, 734, 430), (710, 709, 371), (726, 725, 715, 73, 75, 69, 71), (762, 760, 30, 29), (605, 606, 290, 289), (572, 571, 568, 295, 297), (752, 753, 744, 754, 439, 742, 746, 755, 757), (758, 759, 444), (720, 703, 702, 140, 139), (522, 521, 518, 515, 535, 536, 485, 490, 517, 513, 514, 520), (755, 746, 24, 22, 32), (610, 624, 40, 41), (658, 657, 399), (713, 711, 710, 371, 373, 437), (648, 643, 642, 422, 421), (547, 545, 308), (502, 503, 501, 239, 238, 244), (573, 572, 297, 298), (602, 601, 600, 286), (657, 654, 400, 399), (732, 735, 137, 138), (760, 759, 758, 756, 31, 34, 27, 30), (515, 518, 117, 118), (576, 575, 300, 299), (543, 544, 478), (735, 736, 738, 739, 131, 133, 135, 137), (621, 620, 35), (655, 656, 334, 335), (665, 562, 561, 658, 399, 389, 387), (691, 690, 689, 92, 90), (645, 644, 52, 53), (563, 588, 468, 473, 474), (750, 764, 326, 325), (642, 641, 530, 395, 366, 422), (682, 681, 283), (501, 519, 239), (617, 616, 615, 37), (695, 646, 423, 704, 705, 428), (565, 591, 9, 10), (701, 700, 141, 140), (718, 717, 453), (767, 769, 763, 152, 166, 172), (728, 726, 71, 72), (606, 614, 612, 613, 291, 294, 287, 290), (756, 757, 755, 32, 31), (609, 608, 623, 470, 471), (570, 569, 567, 566, 475, 480, 481), (698, 684, 683, 718, 453, 458, 459), (594, 593, 592, 185), (678, 677, 208, 209), (622, 621, 35), (624, 618, 619, 36, 39, 40), (747, 724, 721, 723, 722, 443, 447, 448), (513, 517, 516, 228, 229), (719, 727, 81), (532, 534, 314), (743, 745, 23, 24), (525, 526, 487), (761, 772, 773, 156, 154)])
me_cone.polygons.foreach_set('use_smooth', [0, 0, 0, 0, 0, 0, 0, 0, 0, 0, 0, 0, 0, 0, 0, 0, 0, 0, 0, 0, 0, 0, 0, 0, 0, 0, 0, 0, 0, 0, 0, 0, 0, 0, 0, 0, 0, 0, 0, 0, 0, 0, 0, 0, 0, 0, 0, 0, 0, 0, 0, 0, 0, 0, 0, 0, 0, 0, 0, 0, 0, 0, 0, 0, 0, 0, 0, 0, 0, 0, 0, 0, 0, 0, 0, 0, 0, 0, 0, 0, 0, 0, 0, 0, 0, 0, 0, 0, 0, 0, 0, 0, 0, 0, 0, 0, 0, 0, 0, 0, 0, 0, 0, 0, 0, 0, 0, 0, 0, 0, 0, 0, 0, 0, 0, 0, 0, 0, 0, 0, 0, 0, 0, 0, 0, 0, 0, 0, 0, 0, 0, 0, 0, 0, 0, 0, 0, 0, 0, 0, 0, 0, 0, 0, 0, 0, 0, 0, 0, 0, 0, 0, 0, 0, 0, 0, 0, 0, 0, 0, 0, 0, 0, 0, 0, 0, 0, 0, 0, 0, 0, 0, 0, 0, 0, 0, 0, 0, 0, 0, 0, 0, 0, 0, 0, 0, 0, 0, 0, 0, 0, 0, 0, 0, 0, 0, 0, 0, 0, 0, 0, 0, 0, 0, 0, 0, 0, 0, 0, 0, 0, 0, 0, 0, 0, 0, 0, 0, 0, 0, 0, 0, 0, 0, 0, 0, 0, 0, 0, 0, 0, 0, 0, 0, 0, 0, 0, 0, 0, 0, 0, 0, 0, 0, 0, 0, 0, 0, 0, 0, 0, 0, 0, 0, 0, 0, 0, 0, 0, 0, 0, 0, 0, 0, 0, 0, 0, 0, 0, 0, 0, 0, 0, 0, 0, 0, 0, 0, 0, 0, 0, 0, 0, 0, 0, 0, 0, 0, 0, 0, 0, 0, 0, 0, 0, 1, 1, 1, 1, 1, 1, 1, 1, 1, 1, 1, 1, 1, 0, 1, 1, 1, 1, 1, 1, 1, 1, 1, 1, 1, 1, 1, 1, 1, 1, 1, 1, 1, 1, 1, 1, 1, 1, 1, 1, 1, 1, 1, 1, 1, 1, 1, 1, 1, 1, 1, 1, 1, 1, 1, 1, 1, 1, 1, 1, 1, 1, 1, 1, 1, 1, 1, 1, 1, 1, 1, 1, 1, 1, 1, 1, 1, 1, 1, 1, 1, 1, 1, 1, 1, 1, 1, 1, 1, 1, 1, 1, 1, 1, 1, 1, 1, 1, 1, 1, 1, 1, 1, 1, 1, 1, 1, 1, 1, 1, 1, 1, 1, 1, 1, 1, 1, 1, 1, 1, 1, 1, 1, 1, 0, 0, 0, 0, 0, 0, 0, 1, 1, 0, 0, 0, 0, 0, 0, 0, 0, 0, 0, 1, 1, 0, 0, 0, 1, 1, 1, 0, 0, 0, 0, 0, 0, 1, 0, 0, 0, 1, 0, 0, 0, 0, 0, 0, 0, 0, 0, 1, 1, 1, 0, 1, 0, 0, 0, 0, 0, 0, 1, 1, 1, 1, 0, 0, 0, 0, 1, 1, 0, 1, 0, 0, 1, 1, 1, 0, 0, 0, 0, 1, 0, 0, 0, 0, 1, 0, 0, 0, 1, 0, 0, 1, 0, 1, 0, 0, 0, 1, 0, 0, 1, 0, 0, 0, 0, 1, 1, 1, 0, 0, 0, 0, 1, 0, 0, 0, 0, 1, 0])
_uv = me_cone.uv_layers.new(name='UVMap')
_uv.uv.foreach_set('vector', [0.3977, 0.03623, 0.5878, 0.03623, 0.5318, 0.06878, 0.4351, 0.1685, 0.4252, 0.1778, 0.3977, 0.1778, 0.3977, 0.7685, 0.6111, 0.7685, 0.6111, 0.9638, 0.3977, 0.9638, 0.3977, 0.0, 0.6111, 0.0, 0.6111, 0.02272, 0.6093, 0.02379, 0.5878, 0.03623, 0.3977, 0.03623, 0.1539, 0.5842, 0.1854, 0.5527, 0.2787, 0.5953, 0.3461, 0.597, 0.3461, 0.7195, 0.3445, 0.7211, 0.1732, 0.7211, 0.1539, 0.7018, 0.6427, 0.7242, 0.6508, 0.7323, 0.6435, 0.75, 0.625, 0.7315, 0.6508, 0.7323, 0.7539, 0.7323, 0.7657, 0.7343, 0.8323, 0.7343, 0.8388, 0.75, 0.6435, 0.75, 0.3445, 0.7211, 0.3461, 0.7195, 0.375, 0.7315, 0.3565, 0.75, 0.1539, 0.7018, 0.1732, 0.7211, 0.1612, 0.75, 0.125, 0.7138, 0.1539, 0.5842, 0.1539, 0.7018, 0.125, 0.7138, 0.125, 0.5722, 0.1732, 0.7211, 0.3445, 0.7211, 0.3565, 0.75, 0.1612, 0.75, 0.6111, 0.7685, 0.3977, 0.7685, 0.3977, 0.7315, 0.6111, 0.7315, 0.3977, 0.5472, 0.6111, 0.5472, 0.6111, 0.7315, 0.3977, 0.7315, 0.6111, 0.5472, 0.3977, 0.5472, 0.3977, 0.4528, 0.6111, 0.4528, 0.6111, 0.3222, 0.5194, 0.3222, 0.5716, 0.2732, 0.6111, 0.2258, 0.3977, 0.7685, 0.6111, 0.7685, 0.6111, 0.9638, 0.5831, 0.9638, 0.5186, 0.9274, 0.3977, 0.8757, 0.6427, 0.7242, 0.6508, 0.7323, 0.6435, 0.75, 0.625, 0.7315, 0.6795, 0.5177, 0.6427, 0.5545, 0.625, 0.5472, 0.6722, 0.5, 0.6427, 0.5545, 0.6427, 0.7242, 0.6111, 0.7315, 0.6111, 0.5472, 0.7954, 0.5177, 0.6795, 0.5177, 0.6722, 0.5, 0.8028, 0.5, 0.8315, 0.7323, 0.8503, 0.7135, 0.8507, 0.7381, 0.8388, 0.75, 0.6508, 0.7323, 0.8315, 0.7323, 0.8388, 0.75, 0.6435, 0.75, 0.6427, 0.5545, 0.6795, 0.5177, 0.7954, 0.5177, 0.8573, 0.5795, 0.8467, 0.7026, 0.8503, 0.7135, 0.8315, 0.7323, 0.6508, 0.7323, 0.6427, 0.7242, 0.3445, 0.7211, 0.3461, 0.7195, 0.375, 0.7315, 0.3565, 0.75, 0.3461, 0.5592, 0.3158, 0.5289, 0.3278, 0.5, 0.375, 0.5472, 0.3977, 0.5472, 0.3977, 0.7315, 0.3461, 0.7195, 0.3461, 0.5592, 0.6111, 0.7685, 0.3977, 0.7685, 0.3977, 0.7315, 0.6111, 0.7315, 0.3977, 0.7685, 0.6111, 0.7685, 0.6111, 0.804, 0.6083, 0.8074, 0.4964, 0.9638, 0.3977, 0.9638, 0.3977, 0.0, 0.4964, 0.0, 0.4013, 0.02919, 0.3977, 0.03036, 0.3445, 0.7211, 0.3461, 0.7195, 0.375, 0.7315, 0.3565, 0.75, 0.1732, 0.7211, 0.3445, 0.7211, 0.3565, 0.75, 0.1612, 0.75, 0.6111, 0.7685, 0.3977, 0.7685, 0.3977, 0.7315, 0.6053, 0.7315, 0.6111, 0.7375, 0.3977, 0.3222, 0.6111, 0.3222, 0.6111, 0.4528, 0.3977, 0.4528, 0.3977, 0.5472, 0.6111, 0.5472, 0.6111, 0.7315, 0.3977, 0.7315, 0.6111, 0.5472, 0.3977, 0.5472, 0.3977, 0.4528, 0.6111, 0.4528, 0.6111, 0.3222, 0.3977, 0.3222, 0.3977, 0.1778, 0.6111, 0.1778, 0.3977, 0.7685, 0.6111, 0.7685, 0.6111, 0.8536, 0.5757, 0.8523, 0.4569, 0.9313, 0.4245, 0.9638, 0.3977, 0.9638, 0.3977, 0.0, 0.4245, 0.0, 0.4176, 0.009879, 0.3977, 0.03273, 0.1539, 0.5842, 0.2092, 0.5289, 0.3158, 0.5289, 0.3461, 0.5592, 0.3461, 0.7195, 0.3445, 0.7211, 0.1732, 0.7211, 0.1539, 0.7018, 0.6427, 0.7242, 0.6508, 0.7323, 0.6435, 0.75, 0.625, 0.7315, 0.6795, 0.5177, 0.6427, 0.5545, 0.625, 0.5472, 0.6722, 0.5, 0.6427, 0.5545, 0.6427, 0.7242, 0.6111, 0.7315, 0.6111, 0.5472, 0.8573, 0.5796, 0.7954, 0.5177, 0.8028, 0.5, 0.875, 0.5722, 0.7954, 0.5177, 0.6795, 0.5177, 0.6722, 0.5, 0.8028, 0.5, 0.6508, 0.7323, 0.7346, 0.7323, 0.7286, 0.75, 0.6435, 0.75, 0.6427, 0.5545, 0.6795, 0.5177, 0.7954, 0.5177, 0.8573, 0.5796, 0.8573, 0.6026, 0.7363, 0.7264, 0.7346, 0.7323, 0.6508, 0.7323, 0.6427, 0.7242, 0.3445, 0.7211, 0.3461, 0.7195, 0.375, 0.7315, 0.3565, 0.75, 0.3461, 0.5592, 0.3158, 0.5289, 0.3278, 0.5, 0.375, 0.5472, 0.3977, 0.5472, 0.3977, 0.7315, 0.3461, 0.7195, 0.3461, 0.5592, 0.2092, 0.5289, 0.1539, 0.5842, 0.125, 0.5722, 0.1972, 0.5, 0.1972, 0.5, 0.3278, 0.5, 0.3158, 0.5289, 0.2092, 0.5289, 0.1539, 0.7018, 0.1732, 0.7211, 0.1612, 0.75, 0.1285, 0.7173, 0.1265, 0.7132, 0.1539, 0.5842, 0.1539, 0.7018, 0.1265, 0.7132, 0.125, 0.7036, 0.125, 0.5722, 0.1732, 0.7211, 0.3445, 0.7211, 0.3565, 0.75, 0.1612, 0.75, 0.6111, 0.7685, 0.3977, 0.7685, 0.3977, 0.7315, 0.6111, 0.7315, 0.3977, 0.03623, 0.6111, 0.03623, 0.6111, 0.05225, 0.5769, 0.04844, 0.4187, 0.05035, 0.3977, 0.05209, 0.3977, 0.5472, 0.5131, 0.5472, 0.6111, 0.5612, 0.6111, 0.7315, 0.3977, 0.7315, 0.3977, 0.7685, 0.6111, 0.7685, 0.6111, 0.9638, 0.3977, 0.9638, 0.3977, 0.0, 0.6111, 0.0, 0.6111, 0.03623, 0.3977, 0.03623, 0.6427, 0.7242, 0.6508, 0.7323, 0.6435, 0.75, 0.625, 0.7315, 0.8315, 0.7323, 0.8573, 0.7065, 0.875, 0.7138, 0.8388, 0.75, 0.8573, 0.7065, 0.8573, 0.6892, 0.8609, 0.6917, 0.875, 0.6977, 0.875, 0.7138, 0.6508, 0.7323, 0.8315, 0.7323, 0.8388, 0.75, 0.6435, 0.75, 0.3445, 0.7211, 0.3461, 0.7195, 0.375, 0.7315, 0.3565, 0.75, 0.3461, 0.5592, 0.3379, 0.5509, 0.3648, 0.537, 0.375, 0.5472, 0.3977, 0.5472, 0.3977, 0.7315, 0.3461, 0.7195, 0.3461, 0.5592, 0.1539, 0.7018, 0.1732, 0.7211, 0.1612, 0.75, 0.125, 0.7138, 0.1732, 0.7211, 0.3445, 0.7211, 0.3565, 0.75, 0.1612, 0.75, 0.6111, 0.7685, 0.3977, 0.7685, 0.3977, 0.7315, 0.6111, 0.7315, 0.3977, 0.03623, 0.6111, 0.03623, 0.6111, 0.1778, 0.3977, 0.1778, 0.3977, 0.3222, 0.6111, 0.3222, 0.6111, 0.4528, 0.4671, 0.4528, 0.3977, 0.3722, 0.6111, 0.5472, 0.5052, 0.5472, 0.4671, 0.4528, 0.6111, 0.4528, 0.6111, 0.3222, 0.3977, 0.3222, 0.3977, 0.1778, 0.6111, 0.1778, 0.3977, 0.0, 0.6111, 0.0, 0.6111, 0.03623, 0.3977, 0.03623, 0.1539, 0.5842, 0.2092, 0.5289, 0.2225, 0.5289, 0.2226, 0.5301, 0.2489, 0.7211, 0.1732, 0.7211, 0.1539, 0.7018, 0.6427, 0.7242, 0.6508, 0.7323, 0.6435, 0.75, 0.625, 0.7315, 0.6795, 0.5177, 0.6427, 0.5545, 0.625, 0.5472, 0.6722, 0.5, 0.6427, 0.5545, 0.6427, 0.7242, 0.6111, 0.7315, 0.6111, 0.5472, 0.8573, 0.5796, 0.7954, 0.5177, 0.8028, 0.5, 0.875, 0.5722, 0.7954, 0.5177, 0.6795, 0.5177, 0.6722, 0.5, 0.8028, 0.5, 0.8315, 0.7323, 0.8573, 0.7065, 0.875, 0.7138, 0.8388, 0.75, 0.8573, 0.7065, 0.8573, 0.5796, 0.875, 0.5722, 0.875, 0.7138, 0.6508, 0.7323, 0.8315, 0.7323, 0.8388, 0.75, 0.6435, 0.75, 0.6427, 0.5545, 0.6795, 0.5177, 0.7954, 0.5177, 0.8573, 0.5796, 0.8573, 0.7065, 0.8315, 0.7323, 0.6508, 0.7323, 0.6427, 0.7242, 0.2092, 0.5289, 0.1539, 0.5842, 0.125, 0.5722, 0.1972, 0.5, 0.1972, 0.5, 0.2472, 0.5, 0.2225, 0.5289, 0.2092, 0.5289, 0.1539, 0.7018, 0.1732, 0.7211, 0.1612, 0.75, 0.125, 0.7138, 0.1539, 0.5842, 0.1539, 0.7018, 0.125, 0.7138, 0.125, 0.5722, 0.1732, 0.7211, 0.2489, 0.7211, 0.2686, 0.7368, 0.286, 0.75, 0.1612, 0.75, 0.6111, 0.7685, 0.4532, 0.7685, 0.4586, 0.7582, 0.4716, 0.7315, 0.6111, 0.7315, 0.3977, 0.03623, 0.6111, 0.03623, 0.6111, 0.1778, 0.3977, 0.1778, 0.3977, 0.3222, 0.6111, 0.3222, 0.6111, 0.3471, 0.3977, 0.3943, 0.6111, 0.3222, 0.3977, 0.3222, 0.3977, 0.1778, 0.6111, 0.1778, 0.3977, 0.7685, 0.5468, 0.7685, 0.6111, 0.792, 0.6111, 0.9638, 0.3977, 0.9638, 0.3977, 0.0, 0.6111, 0.0, 0.6111, 0.03623, 0.3977, 0.03623, 0.1539, 0.5842, 0.2092, 0.5289, 0.2874, 0.5289, 0.2995, 0.5521, 0.3461, 0.6256, 0.3461, 0.7195, 0.3445, 0.7211, 0.1732, 0.7211, 0.1539, 0.7018, 0.8573, 0.5796, 0.7954, 0.5177, 0.8028, 0.5, 0.875, 0.5722, 0.7954, 0.5177, 0.7736, 0.5177, 0.7756, 0.5102, 0.7779, 0.5, 0.8028, 0.5, 0.8315, 0.7323, 0.8573, 0.7065, 0.875, 0.7138, 0.8388, 0.75, 0.8573, 0.7065, 0.8573, 0.5796, 0.875, 0.5722, 0.875, 0.7138, 0.3445, 0.7211, 0.3461, 0.7195, 0.375, 0.7315, 0.3565, 0.75, 0.2092, 0.5289, 0.1539, 0.5842, 0.125, 0.5722, 0.1972, 0.5, 0.1972, 0.5, 0.2693, 0.5, 0.2874, 0.5289, 0.2092, 0.5289, 0.1539, 0.7018, 0.1732, 0.7211, 0.1612, 0.75, 0.125, 0.7138, 0.1539, 0.5842, 0.1539, 0.7018, 0.125, 0.7138, 0.125, 0.5722, 0.1732, 0.7211, 0.3445, 0.7211, 0.3565, 0.75, 0.1612, 0.75, 0.3977, 0.03623, 0.6111, 0.03623, 0.6111, 0.1778, 0.3977, 0.1778, 0.3977, 0.3222, 0.6111, 0.3222, 0.6111, 0.3538, 0.4009, 0.3975, 0.3977, 0.3995, 0.6111, 0.3222, 0.3977, 0.3222, 0.3977, 0.1778, 0.6111, 0.1778, 0.3977, 0.7685, 0.445, 0.7685, 0.5284, 0.8226, 0.5814, 0.8331, 0.6111, 0.8369, 0.6111, 0.9638, 0.3977, 0.9638, 0.3977, 0.0, 0.6111, 0.0, 0.6111, 0.03623, 0.3977, 0.03623, 0.1539, 0.5842, 0.2092, 0.5289, 0.3006, 0.5289, 0.3461, 0.6412, 0.3461, 0.7195, 0.3445, 0.7211, 0.1732, 0.7211, 0.1539, 0.7018, 0.8573, 0.5796, 0.7954, 0.5177, 0.8028, 0.5, 0.875, 0.5722, 0.7954, 0.5177, 0.7707, 0.5177, 0.7712, 0.5, 0.8028, 0.5, 0.8315, 0.7323, 0.8573, 0.7065, 0.875, 0.7138, 0.8388, 0.75, 0.8573, 0.7065, 0.8573, 0.5796, 0.875, 0.5722, 0.875, 0.7138, 0.3445, 0.7211, 0.3461, 0.7195, 0.375, 0.7315, 0.3565, 0.75, 0.2092, 0.5289, 0.1539, 0.5842, 0.125, 0.5722, 0.1972, 0.5, 0.1972, 0.5, 0.2745, 0.5, 0.3006, 0.5289, 0.2092, 0.5289, 0.1539, 0.7018, 0.1732, 0.7211, 0.1612, 0.75, 0.125, 0.7138, 0.1539, 0.5842, 0.1539, 0.7018, 0.125, 0.7138, 0.125, 0.5722, 0.1732, 0.7211, 0.3445, 0.7211, 0.3565, 0.75, 0.1612, 0.75, 0.3977, 0.03623, 0.6111, 0.03623, 0.6111, 0.1778, 0.3977, 0.1778, 0.3977, 0.3222, 0.6111, 0.3222, 0.6111, 0.4528, 0.5025, 0.4528, 0.4849, 0.4252, 0.3977, 0.367, 0.6111, 0.5472, 0.5321, 0.5472, 0.5025, 0.4528, 0.6111, 0.4528, 0.6111, 0.3222, 0.3977, 0.3222, 0.3977, 0.1778, 0.6111, 0.1778, 0.3977, 0.0, 0.6111, 0.0, 0.6111, 0.03623, 0.3977, 0.03623, 0.1539, 0.5842, 0.2092, 0.5289, 0.2252, 0.5289, 0.2319, 0.6366, 0.2307, 0.7211, 0.1732, 0.7211, 0.1539, 0.7018, 0.6427, 0.7242, 0.6508, 0.7323, 0.6435, 0.75, 0.625, 0.7315, 0.6795, 0.5177, 0.6427, 0.5545, 0.625, 0.5472, 0.6722, 0.5, 0.6427, 0.5545, 0.6427, 0.7242, 0.6111, 0.7315, 0.6111, 0.5472, 0.8573, 0.5796, 0.7954, 0.5177, 0.8028, 0.5, 0.875, 0.5722, 0.7954, 0.5177, 0.6795, 0.5177, 0.6722, 0.5, 0.8028, 0.5, 0.8315, 0.7323, 0.8573, 0.7065, 0.875, 0.7138, 0.8388, 0.75, 0.8573, 0.7065, 0.8573, 0.5796, 0.875, 0.5722, 0.875, 0.7138, 0.6508, 0.7323, 0.8315, 0.7323, 0.8388, 0.75, 0.6435, 0.75, 0.6427, 0.5545, 0.6795, 0.5177, 0.7954, 0.5177, 0.8573, 0.5796, 0.8573, 0.7065, 0.8315, 0.7323, 0.6508, 0.7323, 0.6427, 0.7242, 0.2092, 0.5289, 0.1539, 0.5842, 0.125, 0.5722, 0.1972, 0.5, 0.1972, 0.5, 0.242, 0.5, 0.2252, 0.5289, 0.2092, 0.5289, 0.1539, 0.7018, 0.1732, 0.7211, 0.1612, 0.75, 0.125, 0.7138, 0.1539, 0.5842, 0.1539, 0.7018, 0.125, 0.7138, 0.125, 0.5722, 0.1732, 0.7211, 0.2307, 0.7211, 0.2426, 0.75, 0.1612, 0.75, 0.6111, 0.7685, 0.5138, 0.7685, 0.5271, 0.7315, 0.6111, 0.7315, 0.3977, 0.03623, 0.6111, 0.03623, 0.6111, 0.1778, 0.5554, 0.1778, 0.4286, 0.1036, 0.3977, 0.1009, 0.3977, 0.5472, 0.6111, 0.5472, 0.6111, 0.7315, 0.3977, 0.7315, 0.6111, 0.5472, 0.3977, 0.5472, 0.3977, 0.5269, 0.4152, 0.525, 0.5062, 0.4528, 0.6111, 0.4528, 0.3977, 0.7685, 0.6111, 0.7685, 0.6111, 0.9638, 0.3977, 0.9638, 0.3977, 0.0, 0.6111, 0.0, 0.6111, 0.03623, 0.3977, 0.03623, 0.6427, 0.7242, 0.6508, 0.7323, 0.6435, 0.75, 0.625, 0.7315, 0.6795, 0.5177, 0.6427, 0.5545, 0.625, 0.5472, 0.6722, 0.5, 0.6427, 0.5545, 0.6427, 0.7242, 0.6111, 0.7315, 0.6111, 0.5472, 0.8573, 0.5796, 0.7954, 0.5177, 0.8018, 0.5023, 0.8104, 0.5077, 0.875, 0.5722, 0.7954, 0.5177, 0.6795, 0.5177, 0.6722, 0.5, 0.7952, 0.5, 0.8018, 0.5023, 0.8315, 0.7323, 0.8573, 0.7065, 0.875, 0.7138, 0.8388, 0.75, 0.8573, 0.7065, 0.8573, 0.5796, 0.875, 0.5722, 0.875, 0.7138, 0.6508, 0.7323, 0.8315, 0.7323, 0.8388, 0.75, 0.6435, 0.75, 0.6427, 0.5545, 0.6795, 0.5177, 0.7954, 0.5177, 0.8573, 0.5796, 0.8573, 0.7065, 0.8315, 0.7323, 0.6508, 0.7323, 0.6427, 0.7242, 0.3445, 0.7211, 0.3461, 0.7195, 0.375, 0.7315, 0.3565, 0.75, 0.3461, 0.5592, 0.3384, 0.5515, 0.3649, 0.5371, 0.375, 0.5472, 0.3977, 0.5472, 0.3977, 0.7315, 0.3461, 0.7195, 0.3461, 0.5592, 0.1539, 0.7018, 0.1732, 0.7211, 0.1612, 0.75, 0.125, 0.7138, 0.1732, 0.7211, 0.3445, 0.7211, 0.3565, 0.75, 0.1612, 0.75, 0.6111, 0.7685, 0.3977, 0.7685, 0.3977, 0.7315, 0.6111, 0.7315, 0.3977, 0.03623, 0.46, 0.03623, 0.5042, 0.1778, 0.3977, 0.1778, 0.3977, 0.3222, 0.6111, 0.3222, 0.6111, 0.4528, 0.3977, 0.4528, 0.3977, 0.5472, 0.6111, 0.5472, 0.6111, 0.7315, 0.3977, 0.7315, 0.6111, 0.5472, 0.3977, 0.5472, 0.3977, 0.4528, 0.6111, 0.4528, 0.6111, 0.3222, 0.3977, 0.3222, 0.3977, 0.1778, 0.5042, 0.1778, 0.5353, 0.2111, 0.6111, 0.2496, 0.3977, 0.7685, 0.6111, 0.7685, 0.6111, 0.8807, 0.5, 0.9638, 0.3977, 0.9638, 0.3977, 0.0, 0.5, 0.0, 0.4822, 0.01841, 0.46, 0.03623, 0.3977, 0.03623, 0.1539, 0.5842, 0.2092, 0.5289, 0.3158, 0.5289, 0.3461, 0.5592, 0.3461, 0.7195, 0.3445, 0.7211, 0.1732, 0.7211, 0.1539, 0.7018, 0.6427, 0.7242, 0.6508, 0.7323, 0.6435, 0.75, 0.625, 0.7315, 0.6795, 0.5177, 0.6427, 0.5545, 0.625, 0.5472, 0.6722, 0.5, 0.6427, 0.5545, 0.6427, 0.7242, 0.6111, 0.7315, 0.6111, 0.5472, 0.7954, 0.5177, 0.6795, 0.5177, 0.6722, 0.5, 0.8028, 0.5, 0.6508, 0.7323, 0.7501, 0.7323, 0.7557, 0.75, 0.6435, 0.75, 0.6427, 0.5545, 0.6795, 0.5177, 0.7954, 0.5177, 0.8291, 0.5513, 0.8271, 0.5571, 0.7535, 0.7197, 0.7501, 0.7323, 0.6508, 0.7323, 0.6427, 0.7242, 0.3445, 0.7211, 0.3461, 0.7195, 0.375, 0.7315, 0.3565, 0.75, 0.3461, 0.5592, 0.3158, 0.5289, 0.3278, 0.5, 0.375, 0.5472, 0.3977, 0.5472, 0.3977, 0.7315, 0.3461, 0.7195, 0.3461, 0.5592, 0.2092, 0.5289, 0.1539, 0.5842, 0.125, 0.5722, 0.1972, 0.5, 0.1972, 0.5, 0.3278, 0.5, 0.3158, 0.5289, 0.2092, 0.5289, 0.1539, 0.7018, 0.1732, 0.7211, 0.1612, 0.75, 0.125, 0.7138, 0.1539, 0.5842, 0.1539, 0.7018, 0.125, 0.7138, 0.125, 0.5722, 0.1732, 0.7211, 0.3445, 0.7211, 0.3565, 0.75, 0.1612, 0.75, 0.6111, 0.7685, 0.3977, 0.7685, 0.3977, 0.7315, 0.6111, 0.7315, 0.3977, 0.03623, 0.6111, 0.03623, 0.6111, 0.1222, 0.5445, 0.1545, 0.4653, 0.1778, 0.3977, 0.1778, 0.3977, 0.5472, 0.5967, 0.5472, 0.6111, 0.5545, 0.6111, 0.7315, 0.3977, 0.7315, 0.3977, 0.7685, 0.6111, 0.7685, 0.6111, 0.9638, 0.3977, 0.9638, 0.3977, 0.0, 0.6111, 0.0, 0.6111, 0.03623, 0.3977, 0.03623, 0.1539, 0.5842, 0.2092, 0.5289, 0.3158, 0.5289, 0.3461, 0.5592, 0.3461, 0.7195, 0.3445, 0.7211, 0.1732, 0.7211, 0.1539, 0.7018, 0.6427, 0.7242, 0.6508, 0.7323, 0.6435, 0.75, 0.625, 0.7315, 0.8315, 0.7323, 0.8573, 0.7065, 0.875, 0.7138, 0.8388, 0.75, 0.8573, 0.7065, 0.8573, 0.6311, 0.875, 0.6278, 0.875, 0.7138, 0.6508, 0.7323, 0.8315, 0.7323, 0.8388, 0.75, 0.6435, 0.75, 0.3445, 0.7211, 0.3461, 0.7195, 0.375, 0.7315, 0.3565, 0.75, 0.3461, 0.5592, 0.3158, 0.5289, 0.3278, 0.5, 0.375, 0.5472, 0.3977, 0.5472, 0.3977, 0.7315, 0.3461, 0.7195, 0.3461, 0.5592, 0.2092, 0.5289, 0.1539, 0.5842, 0.125, 0.5722, 0.1512, 0.546, 0.2081, 0.5261, 0.1539, 0.7018, 0.1732, 0.7211, 0.1612, 0.75, 0.125, 0.7138, 0.1539, 0.5842, 0.1539, 0.7018, 0.125, 0.7138, 0.125, 0.5722, 0.1732, 0.7211, 0.3445, 0.7211, 0.3565, 0.75, 0.1612, 0.75, 0.6111, 0.7685, 0.3977, 0.7685, 0.3977, 0.7315, 0.6111, 0.7315, 0.3977, 0.03623, 0.6111, 0.03623, 0.6111, 0.09671, 0.6058, 0.1063, 0.5586, 0.1778, 0.3977, 0.1778, 0.3977, 0.3222, 0.4518, 0.3222, 0.3977, 0.3871, 0.3977, 0.5472, 0.4611, 0.5472, 0.5471, 0.641, 0.5505, 0.6443, 0.6111, 0.688, 0.6111, 0.7315, 0.3977, 0.7315, 0.3977, 0.7685, 0.6111, 0.7685, 0.6111, 0.9638, 0.3977, 0.9638, 0.3977, 0.0, 0.6111, 0.0, 0.6111, 0.03623, 0.3977, 0.03623, 0.1539, 0.5842, 0.2092, 0.5289, 0.3158, 0.5289, 0.3461, 0.5592, 0.3461, 0.7195, 0.3445, 0.7211, 0.1732, 0.7211, 0.1539, 0.7018, 0.6427, 0.7242, 0.6508, 0.7323, 0.6435, 0.75, 0.625, 0.7315, 0.8315, 0.7323, 0.8573, 0.7065, 0.875, 0.7138, 0.8388, 0.75, 0.8573, 0.7065, 0.8573, 0.6862, 0.8645, 0.6789, 0.875, 0.6533, 0.875, 0.7138, 0.6508, 0.7323, 0.8315, 0.7323, 0.8388, 0.75, 0.6435, 0.75, 0.3445, 0.7211, 0.3461, 0.7195, 0.375, 0.7315, 0.3565, 0.75, 0.3461, 0.5592, 0.3158, 0.5289, 0.3264, 0.5035, 0.3329, 0.5051, 0.375, 0.5472, 0.3977, 0.5472, 0.3977, 0.7315, 0.3461, 0.7195, 0.3461, 0.5592, 0.2092, 0.5289, 0.1539, 0.5842, 0.125, 0.5722, 0.1972, 0.5, 0.1972, 0.5, 0.2621, 0.5, 0.2712, 0.5046, 0.3264, 0.5035, 0.3158, 0.5289, 0.2092, 0.5289, 0.1539, 0.7018, 0.1732, 0.7211, 0.1612, 0.75, 0.125, 0.7138, 0.1539, 0.5842, 0.1539, 0.7018, 0.125, 0.7138, 0.125, 0.5722, 0.1732, 0.7211, 0.3445, 0.7211, 0.3565, 0.75, 0.1612, 0.75, 0.6111, 0.7685, 0.3977, 0.7685, 0.3977, 0.7315, 0.6111, 0.7315, 0.3977, 0.5472, 0.6111, 0.5472, 0.6111, 0.7315, 0.3977, 0.7315, 0.6111, 0.5472, 0.3977, 0.5472, 0.3977, 0.4528, 0.6111, 0.4528, 0.6111, 0.3222, 0.4359, 0.3222, 0.4367, 0.3214, 0.5738, 0.1868, 0.5821, 0.1778, 0.6111, 0.1778, 0.3977, 0.7685, 0.6111, 0.7685, 0.6111, 0.9638, 0.5772, 0.9638, 0.5189, 0.9362, 0.3977, 0.8809, 0.6427, 0.7242, 0.6508, 0.7323, 0.6435, 0.75, 0.625, 0.7315, 0.6795, 0.5177, 0.6427, 0.5545, 0.625, 0.5472, 0.6722, 0.5, 0.6427, 0.5545, 0.6427, 0.7242, 0.6111, 0.7315, 0.6111, 0.5472, 0.8573, 0.5796, 0.7954, 0.5177, 0.8028, 0.5, 0.875, 0.5722, 0.7954, 0.5177, 0.6795, 0.5177, 0.6722, 0.5, 0.8028, 0.5, 0.8315, 0.7323, 0.8573, 0.7065, 0.8687, 0.7111, 0.8632, 0.7256, 0.8388, 0.75, 0.8573, 0.7065, 0.8573, 0.5796, 0.875, 0.5722, 0.875, 0.6544, 0.8687, 0.7111, 0.6508, 0.7323, 0.8315, 0.7323, 0.8388, 0.75, 0.6435, 0.75, 0.6427, 0.5545, 0.6795, 0.5177, 0.7954, 0.5177, 0.8573, 0.5796, 0.8573, 0.7065, 0.8315, 0.7323, 0.6508, 0.7323, 0.6427, 0.7242, 0.3445, 0.7211, 0.3461, 0.7195, 0.375, 0.7315, 0.3565, 0.75, 0.3461, 0.5592, 0.3158, 0.5289, 0.3278, 0.5, 0.375, 0.5472, 0.3977, 0.5472, 0.3977, 0.7315, 0.3461, 0.7195, 0.3461, 0.5592, 0.6111, 0.7685, 0.3977, 0.7685, 0.3977, 0.7315, 0.6111, 0.7315, 0.3977, 0.03623, 0.523, 0.03623, 0.4981, 0.05384, 0.3977, 0.112, 0.3977, 0.7685, 0.6111, 0.7685, 0.6111, 0.9381, 0.5832, 0.9638, 0.3977, 0.9638, 0.3977, 0.0, 0.5832, 0.0, 0.5729, 0.003094, 0.523, 0.03623, 0.3977, 0.03623, 0.6427, 0.7242, 0.6508, 0.7323, 0.6435, 0.75, 0.625, 0.7315, 0.6508, 0.7323, 0.7639, 0.7323, 0.8131, 0.75, 0.6435, 0.75, 0.3445, 0.7211, 0.3461, 0.7195, 0.375, 0.7315, 0.3565, 0.75, 0.1539, 0.7018, 0.1732, 0.7211, 0.1612, 0.75, 0.125, 0.7138, 0.1732, 0.7211, 0.3445, 0.7211, 0.3565, 0.75, 0.1612, 0.75, 0.6111, 0.7685, 0.3977, 0.7685, 0.3977, 0.7315, 0.6111, 0.7315, 0.3977, 0.03623, 0.529, 0.03623, 0.4362, 0.1778, 0.3977, 0.1778, 0.3977, 0.7685, 0.5339, 0.7685, 0.5424, 0.8852, 0.5495, 0.9638, 0.3977, 0.9638, 0.3977, 0.0, 0.5495, 0.0, 0.529, 0.03623, 0.3977, 0.03623, 0.1539, 0.5842, 0.2092, 0.5289, 0.3158, 0.5289, 0.3461, 0.5592, 0.3461, 0.7195, 0.3445, 0.7211, 0.1732, 0.7211, 0.1539, 0.7018, 0.3445, 0.7211, 0.3461, 0.7195, 0.375, 0.7315, 0.3565, 0.75, 0.3461, 0.5592, 0.3158, 0.5289, 0.3162, 0.528, 0.359, 0.5514, 0.363, 0.5522, 0.2092, 0.5289, 0.1539, 0.5842, 0.125, 0.5722, 0.1692, 0.5281, 0.2043, 0.5171, 0.1539, 0.7018, 0.1732, 0.7211, 0.1612, 0.75, 0.125, 0.7138, 0.1539, 0.5842, 0.1539, 0.7018, 0.125, 0.7138, 0.125, 0.5722, 0.1732, 0.7211, 0.3445, 0.7211, 0.3565, 0.75, 0.1612, 0.75, 0.3977, 0.3222, 0.5274, 0.3222, 0.5361, 0.4306, 0.5387, 0.4528, 0.3977, 0.4528, 0.3977, 0.5472, 0.4997, 0.5472, 0.3977, 0.6557, 0.1539, 0.5842, 0.2092, 0.5289, 0.3158, 0.5289, 0.3461, 0.5592, 0.3461, 0.678, 0.1539, 0.6643, 0.3461, 0.5592, 0.3158, 0.5289, 0.3278, 0.5, 0.375, 0.5472, 0.3977, 0.5472, 0.3977, 0.6557, 0.3552, 0.6728, 0.3461, 0.678, 0.3461, 0.5592, 0.2092, 0.5289, 0.1539, 0.5842, 0.125, 0.5722, 0.1972, 0.5, 0.1972, 0.5, 0.3278, 0.5, 0.3158, 0.5289, 0.2092, 0.5289, 0.1539, 0.5842, 0.1539, 0.6643, 0.1483, 0.6578, 0.125, 0.6329, 0.125, 0.5722, 0.3977, 0.5472, 0.6111, 0.5472, 0.6111, 0.7315, 0.3977, 0.7315, 0.6111, 0.5472, 0.3977, 0.5472, 0.3977, 0.5152, 0.4092, 0.5184, 0.5487, 0.4731, 0.5607, 0.4638, 0.5687, 0.4528, 0.6111, 0.4528, 0.3977, 0.7685, 0.6111, 0.7685, 0.6111, 0.9174, 0.582, 0.8787, 0.4547, 0.8266, 0.4083, 0.8246, 0.3977, 0.828, 0.6427, 0.7242, 0.6508, 0.7323, 0.6435, 0.75, 0.625, 0.7315, 0.6795, 0.5177, 0.6427, 0.5545, 0.625, 0.5472, 0.6722, 0.5, 0.6427, 0.5545, 0.6427, 0.7242, 0.6111, 0.7315, 0.6111, 0.5472, 0.6508, 0.7323, 0.7995, 0.7323, 0.7924, 0.75, 0.6435, 0.75, 0.6427, 0.5545, 0.6795, 0.5177, 0.7115, 0.5177, 0.7118, 0.5821, 0.7179, 0.6001, 0.7927, 0.7239, 0.7995, 0.7323, 0.6508, 0.7323, 0.6427, 0.7242, 0.3445, 0.7211, 0.3461, 0.7195, 0.375, 0.7315, 0.3565, 0.75, 0.3977, 0.5472, 0.3977, 0.7315, 0.3461, 0.7195, 0.3461, 0.6005, 0.3611, 0.5739, 0.3635, 0.5551, 0.6111, 0.7685, 0.3977, 0.7685, 0.3977, 0.7315, 0.6111, 0.7315, 0.3977, 0.03623, 0.6111, 0.03623, 0.6111, 0.1778, 0.3977, 0.1778, 0.3977, 0.3222, 0.6111, 0.3222, 0.6111, 0.3501, 0.4534, 0.4528, 0.3977, 0.4528, 0.3977, 0.5472, 0.4274, 0.5472, 0.5464, 0.6675, 0.5802, 0.7315, 0.3977, 0.7315, 0.6111, 0.3222, 0.3977, 0.3222, 0.3977, 0.1778, 0.6111, 0.1778, 0.3977, 0.7685, 0.6067, 0.7685, 0.6111, 0.7732, 0.6111, 0.9638, 0.3977, 0.9638, 0.3977, 0.0, 0.6111, 0.0, 0.6111, 0.03623, 0.3977, 0.03623, 0.1539, 0.5842, 0.2092, 0.5289, 0.3158, 0.5289, 0.3461, 0.5592, 0.3461, 0.7195, 0.3445, 0.7211, 0.1732, 0.7211, 0.1539, 0.7018, 0.8573, 0.5796, 0.7954, 0.5177, 0.8028, 0.5, 0.875, 0.5722, 0.7954, 0.5177, 0.7742, 0.5177, 0.7749, 0.5, 0.8028, 0.5, 0.8315, 0.7323, 0.8573, 0.7065, 0.875, 0.7138, 0.8388, 0.75, 0.8573, 0.7065, 0.8573, 0.5796, 0.875, 0.5722, 0.875, 0.7138, 0.3445, 0.7211, 0.3461, 0.7195, 0.375, 0.7315, 0.3565, 0.75, 0.3461, 0.5592, 0.3158, 0.5289, 0.3278, 0.5, 0.375, 0.5472, 0.3977, 0.5472, 0.3977, 0.7315, 0.3461, 0.7195, 0.3461, 0.5592, 0.2092, 0.5289, 0.1539, 0.5842, 0.125, 0.5722, 0.1972, 0.5, 0.1972, 0.5, 0.3278, 0.5, 0.3158, 0.5289, 0.2092, 0.5289, 0.1539, 0.7018, 0.1732, 0.7211, 0.1612, 0.75, 0.125, 0.7138, 0.1539, 0.5842, 0.1539, 0.7018, 0.125, 0.7138, 0.125, 0.5722, 0.1732, 0.7211, 0.3445, 0.7211, 0.3565, 0.75, 0.1612, 0.75, 1.0, 0.9299, 1.0, 1.0, 0.9375, 1.0, 0.9375, 0.9299, 0.9375, 0.9299, 0.9375, 1.0, 0.9086, 1.0, 0.9187, 0.9472, 0.9129, 0.938, 0.8831, 0.9299, 0.75, 0.9299, 0.75, 1.0, 0.6875, 1.0, 0.6875, 0.9299, 0.6875, 0.9299, 0.6875, 1.0, 0.625, 1.0, 0.625, 0.9299, 0.625, 0.9299, 0.625, 1.0, 0.5625, 1.0, 0.5625, 0.9844, 0.5987, 0.9299, 0.5, 0.9299, 0.5, 1.0, 0.4375, 1.0, 0.4375, 0.9299, 0.4375, 0.9299, 0.4375, 1.0, 0.375, 1.0, 0.375, 0.9299, 0.404, 0.9299, 0.405, 0.9303, 0.4168, 0.9299, 0.375, 0.9299, 0.375, 1.0, 0.3125, 1.0, 0.3125, 0.9299, 0.3125, 0.9299, 0.3125, 1.0, 0.25, 1.0, 0.25, 0.9299, 0.25, 0.9299, 0.25, 1.0, 0.1875, 1.0, 0.1875, 0.9299, 0.2145, 0.9299, 0.2453, 0.934, 0.25, 0.9299, 0.1875, 0.9299, 0.1875, 1.0, 0.125, 1.0, 0.125, 0.9299, 0.3418, 0.4717, 0.3418, 0.3418, 0.4717, 0.3418, 0.4216, 0.4169, 0.3862, 0.426, 0.3764, 0.4432, 0.3778, 0.4477, 0.125, 0.9299, 0.125, 1.0, 0.0625, 1.0, 0.0625, 0.9381, 0.06776, 0.9392, 0.08895, 0.9299, 0.75, 0.49, 0.8418, 0.4717, 0.9197, 0.4197, 0.9717, 0.3418, 0.99, 0.25, 0.9717, 0.1582, 0.9197, 0.08029, 0.8418, 0.02827, 0.75, 0.01, 0.6582, 0.02827, 0.5803, 0.08029, 0.5283, 0.1582, 0.51, 0.25, 0.5283, 0.3418, 0.5803, 0.4197, 0.6582, 0.4717, 0.49, 0.25, 0.3418, 0.25, 0.3418, 0.1582, 0.4717, 0.1582, 0.4717, 0.1582, 0.3418, 0.1582, 0.3418, 0.02827, 0.4197, 0.08029, 0.4717, 0.3418, 0.3418, 0.3418, 0.3418, 0.3383, 0.3887, 0.3232, 0.3903, 0.3052, 0.3533, 0.265, 0.3418, 0.2591, 0.3418, 0.25, 0.49, 0.25, 0.3418, 0.25, 0.3418, 0.2591, 0.3342, 0.25, 0.3418, 0.3418, 0.3418, 0.4717, 0.25, 0.49, 0.25, 0.3898, 0.3316, 0.3418, 0.3418, 0.1582, 0.3418, 0.25, 0.3342, 0.25, 0.2919, 0.1582, 0.3418, 0.02827, 0.3418, 0.1582, 0.2919, 0.1582, 0.2881, 0.1442, 0.2641, 0.138, 0.25, 0.1454, 0.25, 0.01, 0.25, 0.01, 0.25, 0.1454, 0.2279, 0.1424, 0.1582, 0.1553, 0.1582, 0.02827, 0.1582, 0.02827, 0.1582, 0.1553, 0.1531, 0.1582, 0.02827, 0.1582, 0.08029, 0.08029, 0.1582, 0.25, 0.1582, 0.3418, 0.02827, 0.3418, 0.01, 0.25, 0.1582, 0.3418, 0.1582, 0.4717, 0.08029, 0.4197, 0.02827, 0.3418, 0.0625, 0.5, 0.0625, 0.5093, 0.0, 0.5093, 0.0, 0.5, 0.125, 0.5, 0.125, 0.5093, 0.0625, 0.5093, 0.0625, 0.5, 0.1875, 0.5, 0.1875, 0.5093, 0.125, 0.5093, 0.125, 0.5, 0.25, 0.5, 0.25, 0.5093, 0.1875, 0.5093, 0.1875, 0.5, 0.3125, 0.5, 0.3125, 0.5093, 0.25, 0.5093, 0.25, 0.5, 0.375, 0.5, 0.375, 0.5093, 0.3125, 0.5093, 0.3125, 0.5, 0.4375, 0.5, 0.4375, 0.5093, 0.375, 0.5093, 0.375, 0.5, 0.5, 0.5, 0.5, 0.5093, 0.4375, 0.5093, 0.4375, 0.5, 0.5625, 0.5, 0.5625, 0.5093, 0.5, 0.5093, 0.5, 0.5, 0.625, 0.5, 0.625, 0.5093, 0.5625, 0.5093, 0.5625, 0.5, 0.6875, 0.5, 0.6875, 0.5093, 0.625, 0.5093, 0.625, 0.5, 0.75, 0.5, 0.75, 0.5093, 0.6875, 0.5093, 0.6875, 0.5, 0.8125, 0.5, 0.8125, 0.5093, 0.75, 0.5093, 0.75, 0.5, 0.875, 0.5, 0.875, 0.5093, 0.8125, 0.5093, 0.8125, 0.5, 0.9375, 0.5, 0.9375, 0.5093, 0.875, 0.5093, 0.875, 0.5, 1.0, 0.5, 1.0, 0.5093, 0.9375, 0.5093, 0.9375, 0.5, 0.0625, 0.5093, 0.0625, 0.5794, 0.0, 0.5794, 0.0, 0.5093, 0.0625, 0.5794, 0.0625, 0.6495, 0.0, 0.6495, 0.0, 0.5794, 0.0625, 0.6495, 0.0625, 0.7196, 0.0, 0.7196, 0.0, 0.6495, 0.0625, 0.7196, 0.0625, 0.7897, 0.0, 0.7897, 0.0, 0.7196, 0.0625, 0.7897, 0.0625, 0.8081, 0.05926, 0.8101, 0.04109, 0.8411, 0.03837, 0.8598, 0.0, 0.8598, 0.0, 0.7897, 0.125, 0.5093, 0.125, 0.5794, 0.0625, 0.5794, 0.0625, 0.5093, 0.125, 0.5794, 0.125, 0.6078, 0.1194, 0.6025, 0.1098, 0.6041, 0.1012, 0.6236, 0.09477, 0.6495, 0.0625, 0.6495, 0.0625, 0.5794, 0.125, 0.7196, 0.125, 0.7897, 0.0625, 0.7897, 0.0625, 0.7196, 0.125, 0.7897, 0.125, 0.8598, 0.1239, 0.8598, 0.1011, 0.8146, 0.07958, 0.7951, 0.07749, 0.7954, 0.0625, 0.8081, 0.0625, 0.7897, 0.125, 0.8598, 0.125, 0.8613, 0.1239, 0.8598, 0.1875, 0.5093, 0.1875, 0.5794, 0.125, 0.5794, 0.125, 0.5093, 0.1875, 0.5794, 0.1875, 0.6231, 0.1851, 0.6168, 0.1788, 0.6126, 0.1439, 0.6456, 0.1434, 0.6495, 0.1325, 0.6495, 0.1334, 0.6287, 0.1312, 0.6152, 0.125, 0.6078, 0.125, 0.5794, 0.1875, 0.7196, 0.1875, 0.7897, 0.125, 0.7897, 0.125, 0.7196, 0.1875, 0.7897, 0.1875, 0.8598, 0.125, 0.8598, 0.125, 0.7897, 0.1875, 0.8598, 0.1875, 0.9299, 0.125, 0.9299, 0.125, 0.9114, 0.1427, 0.8939, 0.1425, 0.8842, 0.125, 0.8613, 0.125, 0.8598, 0.25, 0.5093, 0.25, 0.5787, 0.2492, 0.5794, 0.1875, 0.5794, 0.1875, 0.5093, 0.25, 0.7196, 0.25, 0.7897, 0.1875, 0.7897, 0.1875, 0.7196, 0.25, 0.7897, 0.25, 0.8598, 0.1875, 0.8598, 0.1875, 0.7897, 0.25, 0.8598, 0.25, 0.8768, 0.2408, 0.8689, 0.2169, 0.8625, 0.209, 0.8647, 0.197, 0.8762, 0.1875, 0.916, 0.194, 0.9274, 0.2145, 0.9299, 0.1875, 0.9299, 0.1875, 0.8598, 0.3125, 0.5093, 0.3125, 0.5794, 0.2669, 0.5794, 0.2621, 0.5604, 0.257, 0.5602, 0.25, 0.5787, 0.25, 0.5093, 0.3125, 0.5794, 0.3125, 0.6495, 0.2825, 0.6495, 0.2836, 0.647, 0.284, 0.637, 0.2669, 0.5794, 0.3125, 0.6495, 0.3125, 0.6673, 0.3084, 0.6654, 0.3026, 0.6737, 0.2993, 0.7196, 0.25, 0.7196, 0.25, 0.6825, 0.2515, 0.6854, 0.2585, 0.6882, 0.2676, 0.6797, 0.2825, 0.6495, 0.3125, 0.7897, 0.3125, 0.8598, 0.25, 0.8598, 0.25, 0.7897, 0.3125, 0.8598, 0.3125, 0.9299, 0.25, 0.9299, 0.25, 0.9299, 0.2508, 0.9291, 0.2531, 0.8803, 0.2508, 0.8773, 0.25, 0.8768, 0.25, 0.8598, 0.375, 0.5093, 0.375, 0.5794, 0.3125, 0.5794, 0.3125, 0.5093, 0.375, 0.5794, 0.375, 0.6495, 0.3125, 0.6495, 0.3125, 0.5794, 0.375, 0.6495, 0.375, 0.7196, 0.3591, 0.7196, 0.362, 0.7123, 0.3622, 0.7088, 0.3616, 0.7065, 0.3341, 0.6712, 0.3125, 0.6673, 0.3125, 0.6495, 0.375, 0.7196, 0.375, 0.7897, 0.3125, 0.7897, 0.3125, 0.7645, 0.3491, 0.7473, 0.3591, 0.7196, 0.375, 0.7897, 0.375, 0.8212, 0.3539, 0.8266, 0.3477, 0.8402, 0.3481, 0.8548, 0.3499, 0.8598, 0.3125, 0.8598, 0.3125, 0.7897, 0.4375, 0.5093, 0.4375, 0.5794, 0.375, 0.5794, 0.375, 0.5093, 0.4375, 0.5794, 0.4375, 0.6495, 0.4072, 0.6495, 0.3986, 0.6446, 0.3938, 0.6485, 0.3937, 0.6495, 0.375, 0.6495, 0.375, 0.5794, 0.4375, 0.6495, 0.4375, 0.7123, 0.4375, 0.7196, 0.416, 0.7196, 0.4275, 0.6683, 0.4246, 0.6598, 0.4072, 0.6495, 0.4375, 0.7196, 0.4375, 0.7897, 0.4242, 0.7897, 0.375, 0.7897, 0.375, 0.7196, 0.4057, 0.7196, 0.406, 0.7208, 0.411, 0.7257, 0.4144, 0.7258, 0.4152, 0.7243, 0.416, 0.7196, 0.4375, 0.7897, 0.4375, 0.8212, 0.435, 0.8177, 0.4242, 0.7897, 0.4375, 0.8598, 0.4375, 0.8625, 0.435, 0.8598, 0.5, 0.5093, 0.5, 0.5794, 0.4375, 0.5794, 0.4375, 0.5093, 0.5, 0.5794, 0.5, 0.6495, 0.4375, 0.6495, 0.4375, 0.5794, 0.5, 0.6495, 0.5, 0.7196, 0.4727, 0.7196, 0.4726, 0.7192, 0.4659, 0.7042, 0.4554, 0.7001, 0.4375, 0.7123, 0.4375, 0.6495, 0.5, 0.7196, 0.5, 0.7897, 0.4805, 0.7897, 0.4727, 0.7196, 0.5, 0.7897, 0.5, 0.8598, 0.4375, 0.8598, 0.4375, 0.8212, 0.4488, 0.8288, 0.4538, 0.8286, 0.4675, 0.8177, 0.4813, 0.7938, 0.4805, 0.7897, 0.5, 0.8598, 0.5, 0.9299, 0.4375, 0.9299, 0.4375, 0.9188, 0.4407, 0.9163, 0.4638, 0.8892, 0.4625, 0.8815, 0.4375, 0.8625, 0.4375, 0.8598, 0.5625, 0.5093, 0.5625, 0.5794, 0.5, 0.5794, 0.5, 0.5093, 0.5625, 0.5794, 0.5625, 0.6495, 0.5, 0.6495, 0.5, 0.5794, 0.5625, 0.6495, 0.5625, 0.703, 0.5592, 0.7196, 0.5, 0.7196, 0.5, 0.6495, 0.5625, 0.7897, 0.5625, 0.8598, 0.5, 0.8598, 0.5, 0.7897, 0.5625, 0.8598, 0.5625, 0.9073, 0.5485, 0.9002, 0.503, 0.918, 0.5054, 0.9299, 0.5, 0.9299, 0.5, 0.8598, 0.625, 0.5093, 0.625, 0.5794, 0.5625, 0.5794, 0.5625, 0.5093, 0.625, 0.5794, 0.625, 0.6495, 0.5625, 0.6495, 0.5625, 0.5794, 0.625, 0.6495, 0.625, 0.7196, 0.6104, 0.7196, 0.6119, 0.7066, 0.61, 0.6979, 0.593, 0.6794, 0.574, 0.6602, 0.5689, 0.6656, 0.5625, 0.703, 0.5625, 0.6495, 0.625, 0.7196, 0.625, 0.7897, 0.609, 0.7897, 0.6097, 0.7886, 0.6104, 0.7196, 0.625, 0.7897, 0.625, 0.8598, 0.5625, 0.8598, 0.5625, 0.7897, 0.5977, 0.7897, 0.6063, 0.7932, 0.609, 0.7897, 0.625, 0.8598, 0.625, 0.9299, 0.5987, 0.9299, 0.5996, 0.9282, 0.5958, 0.9203, 0.5625, 0.9073, 0.5625, 0.8598, 0.6875, 0.5093, 0.6875, 0.5794, 0.625, 0.5794, 0.625, 0.5093, 0.6875, 0.5794, 0.6875, 0.608, 0.6812, 0.6052, 0.6689, 0.6147, 0.6637, 0.6495, 0.625, 0.6495, 0.625, 0.5794, 0.6875, 0.7196, 0.6875, 0.7274, 0.6701, 0.7298, 0.6641, 0.7402, 0.6692, 0.7897, 0.625, 0.7897, 0.625, 0.7196, 0.6875, 0.8598, 0.6875, 0.9299, 0.625, 0.9299, 0.625, 0.8598, 0.75, 0.5093, 0.75, 0.5794, 0.6875, 0.5794, 0.6875, 0.5093, 0.75, 0.5794, 0.75, 0.6495, 0.7108, 0.6495, 0.7125, 0.615, 0.7075, 0.6062, 0.6875, 0.608, 0.6875, 0.5794, 0.75, 0.6495, 0.75, 0.7024, 0.7418, 0.7079, 0.7367, 0.7196, 0.7153, 0.7196, 0.7103, 0.7153, 0.7024, 0.7196, 0.6875, 0.7196, 0.6875, 0.6871, 0.7035, 0.6858, 0.7096, 0.6762, 0.7108, 0.6495, 0.75, 0.7897, 0.75, 0.8598, 0.6875, 0.8598, 0.6875, 0.8298, 0.7178, 0.8168, 0.724, 0.808, 0.7259, 0.7897, 0.75, 0.8598, 0.75, 0.9299, 0.6875, 0.9299, 0.6875, 0.8598, 0.8125, 0.5093, 0.8125, 0.5794, 0.75, 0.5794, 0.75, 0.5093, 0.8125, 0.5794, 0.8125, 0.6495, 0.75, 0.6495, 0.75, 0.5794, 0.8125, 0.6495, 0.8125, 0.7196, 0.7935, 0.7196, 0.7824, 0.69, 0.7577, 0.6931, 0.75, 0.7024, 0.75, 0.6495, 0.8125, 0.7196, 0.8125, 0.7897, 0.75, 0.7897, 0.75, 0.7828, 0.7578, 0.784, 0.7895, 0.7518, 0.796, 0.7254, 0.7935, 0.7196, 0.8125, 0.7897, 0.8125, 0.8598, 0.75, 0.8598, 0.75, 0.7897, 0.8125, 0.8598, 0.8125, 0.9093, 0.8054, 0.9116, 0.8027, 0.9134, 0.802, 0.915, 0.8017, 0.9299, 0.75, 0.9299, 0.75, 0.8598, 0.875, 0.5093, 0.875, 0.5794, 0.8125, 0.5794, 0.8125, 0.5093, 0.875, 0.5794, 0.875, 0.5995, 0.8402, 0.6405, 0.8388, 0.6491, 0.8389, 0.6495, 0.8125, 0.6495, 0.8125, 0.5794, 0.875, 0.7196, 0.875, 0.7897, 0.8125, 0.7897, 0.8125, 0.7196, 0.8535, 0.7196, 0.854, 0.7217, 0.8584, 0.7254, 0.8645, 0.7196, 0.875, 0.7897, 0.875, 0.8598, 0.8125, 0.8598, 0.8125, 0.7897, 0.875, 0.8598, 0.875, 0.927, 0.8125, 0.9093, 0.8125, 0.8598, 0.9375, 0.5093, 0.9375, 0.5794, 0.875, 0.5794, 0.875, 0.5093, 0.9375, 0.5794, 0.9375, 0.6495, 0.8972, 0.6495, 0.8939, 0.6334, 0.8825, 0.6007, 0.8756, 0.5987, 0.875, 0.5995, 0.875, 0.5794, 0.9375, 0.6495, 0.9375, 0.7196, 0.875, 0.7196, 0.875, 0.7097, 0.8933, 0.6864, 0.9004, 0.6671, 0.9004, 0.667, 0.8972, 0.6495, 0.9375, 0.7196, 0.9375, 0.7897, 0.875, 0.7897, 0.875, 0.7196, 0.9375, 0.7897, 0.9375, 0.7965, 0.9323, 0.7937, 0.8968, 0.8289, 0.896, 0.8368, 0.9102, 0.8598, 0.875, 0.8598, 0.875, 0.7897, 1.0, 0.5093, 1.0, 0.5794, 0.9375, 0.5794, 0.9375, 0.5093, 1.0, 0.5794, 1.0, 0.6495, 0.981, 0.6495, 0.981, 0.6491, 0.9742, 0.6383, 0.9538, 0.6341, 0.9418, 0.6473, 0.9418, 0.6495, 0.9375, 0.6495, 0.9375, 0.5794, 1.0, 0.6495, 1.0, 0.7196, 0.9743, 0.7196, 0.9794, 0.7147, 0.981, 0.6495, 1.0, 0.7196, 1.0, 0.7897, 0.9375, 0.7897, 0.9375, 0.7196, 0.9479, 0.7196, 0.9495, 0.7218, 0.9699, 0.7241, 0.9743, 0.7196, 1.0, 0.7897, 1.0, 0.8598, 0.9474, 0.8598, 0.9481, 0.7966, 0.9375, 0.7965, 0.9375, 0.7897, 1.0, 0.8598, 1.0, 0.9299, 0.9375, 0.9299, 0.9375, 0.8943, 0.9377, 0.8944, 0.9479, 0.8931, 0.9495, 0.8917, 0.9537, 0.8806, 0.9474, 0.8598, 0.2043, 0.5171, 0.3162, 0.528, 0.3158, 0.5289, 0.2092, 0.5289, 0.3977, 0.1171, 0.4213, 0.1482, 0.4503, 0.1778, 0.3977, 0.1778, 0.3977, 0.839, 0.4532, 0.7685, 0.6111, 0.7685, 0.6111, 0.9638, 0.3977, 0.9638, 0.5802, 0.7315, 0.6067, 0.7685, 0.3977, 0.7685, 0.3977, 0.7315, 0.4551, 0.7315, 0.4998, 0.7514, 0.5468, 0.7685, 0.3977, 0.7685, 0.3977, 0.7315, 0.4534, 0.4528, 0.4435, 0.4874, 0.4274, 0.5472, 0.3977, 0.5472, 0.3977, 0.4528, 0.3977, 0.7314, 0.3979, 0.7315, 0.3977, 0.7315, 0.09477, 0.6495, 0.0871, 0.6746, 0.08821, 0.6813, 0.1247, 0.6986, 0.125, 0.6984, 0.125, 0.7196, 0.0625, 0.7196, 0.0625, 0.6495, 0.4242, 0.7897, 0.435, 0.8177, 0.4375, 0.8212, 0.4375, 0.8598, 0.435, 0.8598, 0.4002, 0.8128, 0.3893, 0.809, 0.375, 0.8212, 0.375, 0.7897, 0.3977, 0.6092, 0.5211, 0.6749, 0.529, 0.6794, 0.6111, 0.7016, 0.6111, 0.7315, 0.3977, 0.7315, 0.3977, 0.463, 0.4611, 0.5472, 0.3977, 0.5472, 0.8323, 0.7343, 0.8362, 0.7334, 0.8615, 0.7273, 0.8388, 0.75, 0.1539, 0.6378, 0.2211, 0.607, 0.3384, 0.5515, 0.3461, 0.5592, 0.3461, 0.7195, 0.3445, 0.7211, 0.1732, 0.7211, 0.1539, 0.7018, 0.6427, 0.7096, 0.7539, 0.7323, 0.6508, 0.7323, 0.6427, 0.7242, 0.5387, 0.4528, 0.4997, 0.5472, 0.3977, 0.5472, 0.3977, 0.4528, 0.6797, 0.7323, 0.7736, 0.5177, 0.7954, 0.5177, 0.8573, 0.5796, 0.8573, 0.7065, 0.8315, 0.7323, 0.5687, 0.4528, 0.6111, 0.4233, 0.6111, 0.4528, 0.5586, 0.1778, 0.4835, 0.2847, 0.4518, 0.3222, 0.3977, 0.3222, 0.3977, 0.1778, 0.3763, 0.5522, 0.3977, 0.5604, 0.3977, 0.7315, 0.3461, 0.7195, 0.3461, 0.5592, 0.3316, 0.3418, 0.3418, 0.3383, 0.3418, 0.3418, 0.4375, 0.7123, 0.4554, 0.7001, 0.4659, 0.7042, 0.4726, 0.7192, 0.4727, 0.7196, 0.4375, 0.7196, 0.125, 0.6979, 0.1539, 0.6755, 0.1539, 0.7018, 0.125, 0.7138, 0.3461, 0.597, 0.3977, 0.6092, 0.3977, 0.7315, 0.3461, 0.7195, 0.1539, 0.6755, 0.2037, 0.6425, 0.2409, 0.6147, 0.3379, 0.5509, 0.3461, 0.5592, 0.3461, 0.7195, 0.3445, 0.7211, 0.1732, 0.7211, 0.1539, 0.7018, 0.5054, 0.9299, 0.5053, 0.9418, 0.5468, 0.9866, 0.5589, 0.9877, 0.5625, 0.9844, 0.5625, 1.0, 0.5, 1.0, 0.5, 0.9299, 0.375, 0.9053, 0.3925, 0.9245, 0.404, 0.9299, 0.375, 0.9299, 0.4168, 0.9299, 0.4186, 0.9298, 0.4375, 0.9188, 0.4375, 0.9299, 0.6111, 0.688, 0.6427, 0.7007, 0.6427, 0.7242, 0.6111, 0.7315, 0.6111, 0.7016, 0.6427, 0.7096, 0.6427, 0.7242, 0.6111, 0.7315, 0.6427, 0.5706, 0.8573, 0.6311, 0.8573, 0.7065, 0.8315, 0.7323, 0.6508, 0.7323, 0.6427, 0.7242, 0.2497, 0.5289, 0.2247, 0.5, 0.3278, 0.5, 0.3158, 0.5289, 0.5192, 0.7315, 0.5206, 0.7383, 0.5206, 0.7384, 0.5339, 0.7685, 0.3977, 0.7685, 0.3977, 0.7315, 0.4653, 0.1778, 0.3977, 0.2303, 0.3977, 0.1778, 0.2361, 0.6495, 0.2384, 0.6614, 0.25, 0.6825, 0.25, 0.7196, 0.1875, 0.7196, 0.1875, 0.6971, 0.1954, 0.6845, 0.2014, 0.6615, 0.1985, 0.6495, 0.3977, 0.3497, 0.4359, 0.3222, 0.6111, 0.3222, 0.6111, 0.4528, 0.3977, 0.4528, 0.4252, 0.1778, 0.3977, 0.213, 0.3977, 0.1778, 0.4344, 0.4528, 0.4965, 0.4852, 0.5967, 0.5472, 0.3977, 0.5472, 0.3977, 0.4528, 0.9418, 0.6495, 0.9438, 0.7144, 0.9479, 0.7196, 0.9375, 0.7196, 0.9375, 0.6495, 0.3558, 0.5551, 0.359, 0.5312, 0.375, 0.5472, 0.3461, 0.6256, 0.3727, 0.6546, 0.3977, 0.692, 0.3977, 0.7315, 0.3461, 0.7195, 0.1539, 0.6193, 0.2766, 0.6018, 0.2824, 0.6008, 0.3461, 0.5633, 0.3461, 0.7195, 0.3445, 0.7211, 0.1732, 0.7211, 0.1539, 0.7018, 0.3461, 0.6493, 0.3977, 0.6499, 0.3977, 0.7315, 0.3461, 0.7195, 0.6427, 0.7007, 0.7121, 0.7115, 0.8068, 0.6955, 0.8573, 0.6862, 0.8573, 0.7065, 0.8315, 0.7323, 0.6508, 0.7323, 0.6427, 0.7242, 0.6721, 0.7323, 0.6725, 0.7316, 0.7253, 0.5971, 0.7742, 0.5177, 0.7954, 0.5177, 0.8573, 0.5796, 0.8573, 0.7065, 0.8315, 0.7323, 0.3977, 0.04635, 0.4043, 0.06809, 0.5285, 0.1554, 0.5475, 0.1559, 0.6111, 0.163, 0.6111, 0.1778, 0.3977, 0.1778, 0.297, 0.75, 0.3072, 0.7211, 0.3445, 0.7211, 0.3565, 0.75, 0.6482, 0.75, 0.6721, 0.7323, 0.8315, 0.7323, 0.8388, 0.75, 0.2492, 0.5794, 0.2307, 0.5927, 0.2279, 0.6057, 0.2361, 0.6495, 0.1985, 0.6495, 0.1967, 0.64, 0.1875, 0.6231, 0.1875, 0.5794, 0.6637, 0.6495, 0.6616, 0.67, 0.6659, 0.678, 0.6875, 0.6871, 0.6875, 0.7196, 0.625, 0.7196, 0.625, 0.6495, 0.4727, 0.7196, 0.4805, 0.7897, 0.4375, 0.7897, 0.4375, 0.7196, 0.3977, 0.5575, 0.4483, 0.5825, 0.6111, 0.6554, 0.6111, 0.7315, 0.3977, 0.7315, 0.2248, 0.3418, 0.2297, 0.3872, 0.2444, 0.397, 0.25, 0.3898, 0.25, 0.49, 0.1582, 0.4717, 0.1582, 0.3418, 0.5062, 0.4528, 0.6111, 0.3298, 0.6111, 0.4528, 0.125, 0.638, 0.1539, 0.6193, 0.1539, 0.7018, 0.125, 0.7138, 0.125, 0.6491, 0.1539, 0.6378, 0.1539, 0.7018, 0.125, 0.7138, 0.3977, 0.692, 0.4551, 0.7315, 0.3977, 0.7315, 0.6111, 0.01189, 0.5831, 0.0, 0.6111, 0.0, 0.3072, 0.7211, 0.3172, 0.7044, 0.3203, 0.6985, 0.3461, 0.6005, 0.3461, 0.7195, 0.3445, 0.7211, 0.4805, 0.7897, 0.4813, 0.7938, 0.4675, 0.8177, 0.4538, 0.8286, 0.4488, 0.8288, 0.4375, 0.8212, 0.4375, 0.7897, 0.8389, 0.6495, 0.8535, 0.7196, 0.8125, 0.7196, 0.8125, 0.6495, 0.8645, 0.7196, 0.875, 0.7097, 0.875, 0.7196, 0.8125, 0.9517, 0.8728, 1.0, 0.8125, 1.0, 0.6427, 0.5739, 0.6786, 0.5975, 0.8573, 0.6892, 0.8573, 0.7065, 0.8315, 0.7323, 0.6508, 0.7323, 0.6427, 0.7242, 0.2493, 0.75, 0.2699, 0.7211, 0.3445, 0.7211, 0.3565, 0.75, 0.2441, 0.75, 0.2582, 0.7211, 0.3445, 0.7211, 0.3565, 0.75, 0.6427, 0.673, 0.6516, 0.6781, 0.7639, 0.7323, 0.6508, 0.7323, 0.6427, 0.7242, 0.7367, 0.7196, 0.7353, 0.7224, 0.748, 0.7822, 0.75, 0.7828, 0.75, 0.7897, 0.7259, 0.7897, 0.7265, 0.7675, 0.7172, 0.7212, 0.7153, 0.7196, 0.7024, 0.7196, 0.6875, 0.7274, 0.6875, 0.7196, 0.3461, 0.6412, 0.3682, 0.6872, 0.3977, 0.7314, 0.3977, 0.7315, 0.3461, 0.7195, 0.1434, 0.6495, 0.1429, 0.6528, 0.1625, 0.7166, 0.1672, 0.7192, 0.18, 0.7079, 0.1875, 0.6971, 0.1875, 0.7196, 0.125, 0.7196, 0.125, 0.6984, 0.1287, 0.6943, 0.1299, 0.6888, 0.1325, 0.6495, 0.3977, 0.3891, 0.5194, 0.3222, 0.6111, 0.3222, 0.6111, 0.4528, 0.3977, 0.4528, 0.1309, 0.7196, 0.1554, 0.7033, 0.1732, 0.7211, 0.1612, 0.75, 0.1582, 0.2079, 0.187, 0.25, 0.1582, 0.25, 0.8017, 0.9299, 0.801, 0.9359, 0.8125, 0.9517, 0.8125, 1.0, 0.75, 1.0, 0.75, 0.9299, 0.03837, 0.8598, 0.03265, 0.9021, 0.04946, 0.9299, 0.0, 0.9299, 0.0, 0.8598, 0.3977, 0.5604, 0.5192, 0.7315, 0.3977, 0.7315, 0.2081, 0.5261, 0.2484, 0.5181, 0.2981, 0.5, 0.3278, 0.5, 0.3158, 0.5289, 0.2092, 0.5289, 0.6111, 0.6554, 0.6427, 0.673, 0.6427, 0.7242, 0.6111, 0.7315, 0.6111, 0.02441, 0.5852, 0.003296, 0.5772, 0.0, 0.6111, 0.0, 0.187, 0.25, 0.2248, 0.3418, 0.1582, 0.3418, 0.1582, 0.25, 0.7119, 0.75, 0.7205, 0.7323, 0.8315, 0.7323, 0.8388, 0.75, 0.2699, 0.7211, 0.2961, 0.6478, 0.2861, 0.5709, 0.2799, 0.5289, 0.3158, 0.5289, 0.3461, 0.5592, 0.3461, 0.7195, 0.3445, 0.7211, 0.667, 0.75, 0.6797, 0.7323, 0.8315, 0.7323, 0.8388, 0.75, 0.3461, 0.5633, 0.3977, 0.5575, 0.3977, 0.7315, 0.3461, 0.7195, 0.25, 0.9299, 0.25, 0.9299, 0.25, 0.9299, 0.7205, 0.7323, 0.7227, 0.7267, 0.7705, 0.5191, 0.7707, 0.5177, 0.7954, 0.5177, 0.8573, 0.5796, 0.8573, 0.7065, 0.8315, 0.7323, 0.6467, 0.7423, 0.679, 0.75, 0.6435, 0.75, 0.7017, 0.5, 0.7115, 0.5177, 0.6795, 0.5177, 0.6722, 0.5, 0.1531, 0.1582, 0.1425, 0.1665, 0.1468, 0.1993, 0.1582, 0.2079, 0.1582, 0.25, 0.01, 0.25, 0.02827, 0.1582, 0.4716, 0.7315, 0.5049, 0.554, 0.5052, 0.5472, 0.6111, 0.5472, 0.6111, 0.7315, 0.875, 0.587, 0.8573, 0.6026, 0.8573, 0.5796, 0.875, 0.5722, 0.3499, 0.8598, 0.375, 0.9053, 0.375, 0.9299, 0.3125, 0.9299, 0.3125, 0.8598, 0.4503, 0.1778, 0.5274, 0.3222, 0.3977, 0.3222, 0.3977, 0.1778, 0.04946, 0.9299, 0.05194, 0.933, 0.0625, 0.9381, 0.0625, 1.0, 0.0, 1.0, 0.0, 0.9299, 0.5821, 0.1778, 0.6111, 0.09564, 0.6111, 0.1778, 0.3977, 0.4231, 0.4344, 0.4528, 0.3977, 0.4528, 0.3977, 0.6499, 0.5894, 0.7258, 0.6053, 0.7315, 0.3977, 0.7315, 0.9102, 0.8598, 0.9375, 0.8943, 0.9375, 0.9299, 0.8831, 0.9299, 0.875, 0.927, 0.875, 0.8598, 0.1426, 0.5546, 0.1854, 0.5527, 0.1539, 0.5842, 0.125, 0.5722, 0.3979, 0.7315, 0.445, 0.7685, 0.3977, 0.7685, 0.3977, 0.7315, 0.5625, 0.7648, 0.5977, 0.7897, 0.5625, 0.7897, 0.3977, 0.8824, 0.4617, 0.8479, 0.5138, 0.7685, 0.6111, 0.7685, 0.6111, 0.9638, 0.3977, 0.9638, 0.6111, 0.5612, 0.6427, 0.5739, 0.6427, 0.7242, 0.6111, 0.7315, 0.2582, 0.7211, 0.2589, 0.7158, 0.2727, 0.6045, 0.2497, 0.5289, 0.3158, 0.5289, 0.3461, 0.5592, 0.3461, 0.7195, 0.3445, 0.7211, 0.2799, 0.5289, 0.2687, 0.508, 0.2641, 0.5, 0.3278, 0.5, 0.3158, 0.5289, 0.3937, 0.6495, 0.391, 0.677, 0.4057, 0.7196, 0.375, 0.7196, 0.375, 0.6495, 0.2993, 0.7196, 0.2973, 0.7476, 0.3032, 0.7617, 0.3125, 0.7645, 0.3125, 0.7897, 0.25, 0.7897, 0.25, 0.7196, 0.5592, 0.7196, 0.5553, 0.7442, 0.5579, 0.7619, 0.5625, 0.7648, 0.5625, 0.7897, 0.5, 0.7897, 0.5, 0.7196, 0.6111, 0.3069, 0.5985, 0.2769, 0.5554, 0.1778, 0.6111, 0.1778, 0.8391, 0.5363, 0.8291, 0.5513, 0.7954, 0.5177, 0.8028, 0.5, 0.628, 0.7345, 0.6467, 0.7423, 0.6435, 0.75, 0.1554, 0.7033, 0.2196, 0.6855, 0.3461, 0.6493, 0.3461, 0.7195, 0.3445, 0.7211, 0.1732, 0.7211, 0.6692, 0.7897, 0.6719, 0.8158, 0.6766, 0.8264, 0.6844, 0.8305, 0.6875, 0.8298, 0.6875, 0.8598, 0.625, 0.8598, 0.625, 0.7897, 0.6111, 0.5545, 0.6406, 0.5699, 0.6427, 0.5706, 0.6427, 0.7242, 0.6111, 0.7315, 0.3977, 0.5268, 0.5131, 0.5472, 0.3977, 0.5472, 0.4362, 0.1778, 0.3977, 0.2661, 0.3977, 0.1778, 0.851, 0.5482, 0.8573, 0.5795, 0.7954, 0.5177, 0.8028, 0.5, 0.08895, 0.9299, 0.125, 0.9114, 0.125, 0.9299, 0.5271, 0.7315, 0.5309, 0.6655, 0.5321, 0.5472, 0.6111, 0.5472, 0.6111, 0.7315])
me_cone.update()

# ---- objects
ob_cone = bpy.data.objects.new('Cone', me_cone)

# ---- transforms, parenting, visibility, modifiers, constraints
ob_cone.location = (0.0, 0.0, 0.0)
ob_cone.scale = (5.0, 5.0, 1.0)

# ---- collection membership
col_collection.objects.link(ob_cone)

# ---- scene / render settings (as saved in the file)
scene.frame_start = 1; scene.frame_end = 250; scene.frame_set(1)
scene.render.engine = 'BLENDER_EEVEE_NEXT'
bpy.context.view_layer.update()

# ---- added for rendering (the .blend has no active camera and no usable light): camera, sun
cam_auto = bpy.data.cameras.new('AutoCamera')
cam_auto.lens = 50.0
cam_auto.sensor_width = 36.0
cam_auto.clip_end = 1000.0
ob_auto_camera = bpy.data.objects.new('AutoCamera', cam_auto)
scene.collection.objects.link(ob_auto_camera)
ob_auto_camera.location = (10.0737, -12.3876, 8.5831)
ob_auto_camera.rotation_euler = (1.09748, -7.21219e-08, 0.694738)
scene.camera = ob_auto_camera
light_auto_sun = bpy.data.lights.new('AutoSun', 'SUN')
light_auto_sun.energy = 3.0
light_auto_sun.angle = 0.0523599
ob_auto_sun = bpy.data.objects.new('AutoSun', light_auto_sun)
scene.collection.objects.link(ob_auto_sun)
ob_auto_sun.rotation_euler = (0.872665, 0.174533, 0.523599)
bpy.context.view_layer.update()
